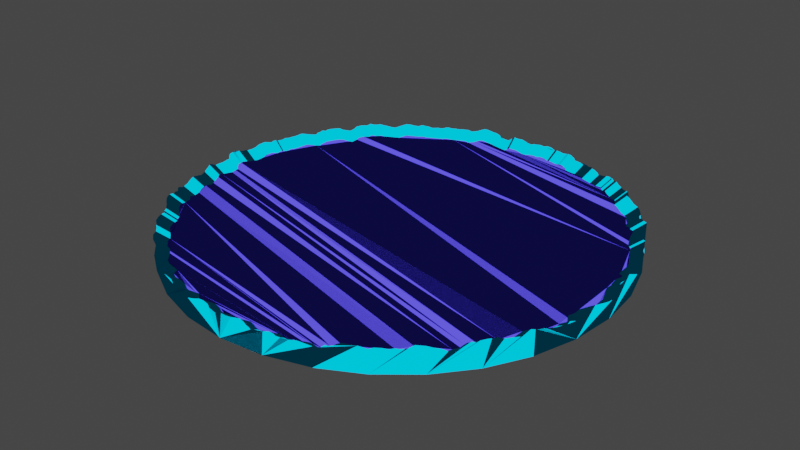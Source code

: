 # Source: EnemySpawnPoint.blend  (saved by Blender 2.91.10; exported with 4.5.12 LTS)
import bpy
from mathutils import Matrix  # noqa: F401  (used for matrix-valued properties, if any)

bpy.ops.wm.read_factory_settings(use_empty=True)
scene = bpy.context.scene
scene.name = 'Scene'

# ---- collections
col_collection = bpy.data.collections.new('Collection'); scene.collection.children.link(col_collection)

# ---- materials (node trees are filled in below, after node groups)
mat_material_001 = bpy.data.materials.new('Material.001')
mat_material_001.use_transparent_shadow = False
mat_material_001.diffuse_color = (0.0, 0.4793, 0.7991, 1.0)
mat_material_002 = bpy.data.materials.new('Material.002')
mat_material_002.use_transparent_shadow = False
mat_material_002.diffuse_color = (0.06301, 0.05127, 0.7991, 4.74e+10)

# ---- material node trees
mat_material_001.use_nodes = True; mat_material_001.node_tree.nodes.clear()
_N = mat_material_001.node_tree.nodes; _L = mat_material_001.node_tree.links
n0 = _N.new('ShaderNodeOutputMaterial'); n0.name = 'Material Output'; n0.location = (300, 300)
n1 = _N.new('ShaderNodeBsdfToon'); n1.name = 'Toon BSDF'; n1.location = (10, 300)
n1.inputs[0].default_value = (0.0, 0.4793, 0.7991, 1.0)
_L.new(n1.outputs[0], n0.inputs[0])
n0.is_active_output = True
mat_material_002.use_nodes = True; mat_material_002.node_tree.nodes.clear()
_N = mat_material_002.node_tree.nodes; _L = mat_material_002.node_tree.links
n0 = _N.new('ShaderNodeOutputMaterial'); n0.name = 'Material Output'; n0.location = (300, 300)
n1 = _N.new('ShaderNodeBsdfToon'); n1.name = 'Toon BSDF'; n1.location = (10, 300)
n1.inputs[0].default_value = (0.06301, 0.05127, 0.7991, 1.0)
_L.new(n1.outputs[0], n0.inputs[0])
n0.is_active_output = True

# ---- world
world_world = bpy.data.worlds.new('World'); scene.world = world_world
world_world.use_nodes = True; world_world.node_tree.nodes.clear()
_N = world_world.node_tree.nodes; _L = world_world.node_tree.links
n0 = _N.new('ShaderNodeOutputWorld'); n0.name = 'World Output'; n0.location = (300, 300)
n1 = _N.new('ShaderNodeBackground'); n1.name = 'Background'; n1.location = (10, 300)
n1.inputs[0].default_value = (0.05088, 0.05088, 0.05088, 1.0)
_L.new(n1.outputs[0], n0.inputs[0])
n0.is_active_output = True
world_world.color = (0.05088, 0.05088, 0.05088)
world_world.use_sun_shadow = False
world_world.sun_shadow_jitter_overblur = 0.0

# ---- meshes
me_cylinder = bpy.data.meshes.new('Cylinder')
me_cylinder.from_pydata([(0.0, 1.0, -0.05), (-0.000112, 0.9952, 0.0477), (0.1951, 0.9808, -0.05), (0.2029, 0.9788, 0.05732), (0.3827, 0.9239, -0.05), (0.3831, 0.9128, 0.05066), (0.5556, 0.8315, -0.05), (0.5622, 0.8365, 0.04728), (0.7071, 0.7071, -0.05), (0.7226, 0.709, 0.04024), (0.8315, 0.5556, -0.05), (0.8347, 0.561, 0.05612), (0.9239, 0.3827, -0.05), (0.9214, 0.3841, 0.05865), (0.9808, 0.1951, -0.05), (0.9947, 0.197, 0.04934), (1.0, 7.55e-08, -0.05), (1.009, -0.008747, 0.03796), (0.9808, -0.1951, -0.05), (0.9852, -0.198, 0.05591), (0.9239, -0.3827, -0.05), (0.9222, -0.3789, 0.05767), (0.8315, -0.5556, -0.05), (0.8234, -0.5639, 0.06331), (0.7071, -0.7071, -0.05), (0.7063, -0.7047, 0.063), (0.5556, -0.8315, -0.05), (0.5535, -0.83, 0.05081), (0.3827, -0.9239, -0.05), (0.3953, -0.9333, 0.04658), (0.1951, -0.9808, -0.05), (0.199, -0.9741, 0.04539), (-3.258e-07, -1.0, -0.05), (-0.001955, -0.9925, 0.05435), (-0.1951, -0.9808, -0.05), (-0.1904, -0.9849, 0.04759), (-0.3827, -0.9239, -0.05), (-0.4031, -0.9295, 0.05839), (-0.5556, -0.8315, -0.05), (-0.5526, -0.8305, 0.04881), (-0.7071, -0.7071, -0.05), (-0.701, -0.7029, 0.05516), (-0.8315, -0.5556, -0.05), (-0.813, -0.5583, 0.05119), (-0.9239, -0.3827, -0.05), (-0.9229, -0.3936, 0.04729), (-0.9808, -0.1951, -0.05), (-0.9824, -0.1855, 0.04455), (-1.0, 9.656e-07, -0.05), (-1.003, -0.006894, 0.0613), (-0.9808, 0.1951, -0.05), (-0.9785, 0.1989, 0.05159), (-0.9239, 0.3827, -0.05), (-0.9338, 0.389, 0.04675), (-0.8315, 0.5556, -0.05), (-0.817, 0.549, 0.04735), (-0.7071, 0.7071, -0.05), (-0.7071, 0.6987, 0.05883), (-0.5556, 0.8315, -0.05), (-0.5541, 0.8394, 0.04962), (-0.3827, 0.9239, -0.05), (-0.3781, 0.909, 0.05139), (-0.1951, 0.9808, -0.05), (-0.1886, 0.9837, 0.04611), (0.1721, 0.9811, 0.05248), (0.133, 0.9879, 0.05346), (0.1008, 1.0, 0.0522), (0.07332, 0.9994, 0.05528), (0.03683, 0.9973, 0.05228), (0.3581, 0.9261, 0.05502), (0.3171, 0.9505, 0.0449), (0.2808, 0.9604, 0.04182), (0.2493, 0.9624, 0.04428), (0.2269, 0.9745, 0.05258), (0.5243, 0.8589, 0.05556), (0.4951, 0.8746, 0.05566), (0.474, 0.8839, 0.05621), (0.4377, 0.8905, 0.04752), (0.406, 0.908, 0.03531), (0.6824, 0.7308, 0.04423), (0.6512, 0.7491, 0.05407), (0.6234, 0.773, 0.06303), (0.6173, 0.7962, 0.05495), (0.6027, 0.8107, 0.05161), (0.8146, 0.5985, 0.04924), (0.7833, 0.6165, 0.05016), (0.7641, 0.6277, 0.04272), (0.7522, 0.6545, 0.03685), (0.7454, 0.6766, 0.04122), (0.9064, 0.4146, 0.05073), (0.891, 0.4432, 0.0481), (0.8782, 0.4571, 0.05031), (0.8623, 0.4779, 0.0449), (0.8463, 0.5186, 0.05535), (0.9809, 0.2207, 0.04189), (0.9563, 0.2395, 0.04223), (0.9477, 0.2768, 0.03751), (0.9466, 0.3149, 0.03794), (0.9398, 0.3511, 0.0537), (1.008, 0.02293, 0.04183), (0.9941, 0.06458, 0.0524), (0.9837, 0.09736, 0.05342), (0.9841, 0.1374, 0.05752), (0.9911, 0.1704, 0.06465), (0.9843, -0.1579, 0.05242), (0.9819, -0.1289, 0.04716), (0.9789, -0.1002, 0.04428), (0.9882, -0.07227, 0.04051), (0.9985, -0.0445, 0.03765), (0.9289, -0.3605, 0.05515), (0.9362, -0.3283, 0.0419), (0.9568, -0.2912, 0.04188), (0.9751, -0.2541, 0.04005), (0.9886, -0.2237, 0.04365), (0.8468, -0.529, 0.0644), (0.86, -0.4965, 0.05638), (0.8776, -0.4614, 0.04618), (0.9025, -0.4389, 0.04953), (0.9142, -0.4033, 0.06269), (0.7371, -0.6788, 0.05342), (0.7621, -0.6599, 0.04288), (0.7742, -0.6337, 0.04563), (0.7847, -0.6, 0.04158), (0.8022, -0.5842, 0.05988), (0.5759, -0.8051, 0.05165), (0.6074, -0.7846, 0.04905), (0.6379, -0.7653, 0.05299), (0.6618, -0.7442, 0.05694), (0.6733, -0.7273, 0.0645), (0.4164, -0.9152, 0.04324), (0.4382, -0.9004, 0.0494), (0.4613, -0.8794, 0.05812), (0.4901, -0.8724, 0.06674), (0.5212, -0.846, 0.05812), (0.2197, -0.9621, 0.04708), (0.2541, -0.968, 0.04789), (0.2828, -0.9553, 0.04462), (0.3257, -0.9406, 0.04609), (0.3598, -0.9382, 0.05492), (0.03324, -0.9907, 0.05087), (0.07137, -0.9769, 0.05064), (0.1044, -0.9736, 0.04501), (0.1343, -0.9783, 0.03785), (0.1632, -0.9804, 0.04214), (-0.1624, -0.997, 0.05313), (-0.1335, -0.9906, 0.05682), (-0.09938, -0.9794, 0.05737), (-0.05603, -0.9908, 0.04931), (-0.02657, -0.9901, 0.03959), (-0.3695, -0.9355, 0.05105), (-0.3183, -0.9448, 0.04849), (-0.2813, -0.9577, 0.04081), (-0.2533, -0.9625, 0.0447), (-0.2214, -0.9571, 0.04883), (-0.5276, -0.8559, 0.03904), (-0.5046, -0.8702, 0.04348), (-0.4711, -0.8789, 0.04465), (-0.4427, -0.8897, 0.04969), (-0.4174, -0.9077, 0.05418), (-0.6827, -0.7201, 0.03891), (-0.6706, -0.7454, 0.03857), (-0.6358, -0.7737, 0.03935), (-0.6006, -0.7902, 0.04727), (-0.5738, -0.809, 0.05329), (-0.7959, -0.5833, 0.04398), (-0.7839, -0.6092, 0.04141), (-0.7694, -0.6335, 0.04659), (-0.7496, -0.6623, 0.04912), (-0.7161, -0.6892, 0.05675), (-0.9035, -0.4171, 0.05091), (-0.8917, -0.4437, 0.05241), (-0.8751, -0.4699, 0.05827), (-0.8705, -0.5, 0.06082), (-0.8429, -0.5333, 0.05084), (-0.9698, -0.218, 0.03805), (-0.9596, -0.2538, 0.04358), (-0.949, -0.2821, 0.0531), (-0.9433, -0.3155, 0.04839), (-0.9287, -0.364, 0.03847), (-0.9921, -0.03941, 0.05233), (-0.9847, -0.0609, 0.04599), (-0.9934, -0.09858, 0.03909), (-0.9998, -0.1375, 0.04672), (-0.9919, -0.1603, 0.05354), (-0.9862, 0.1696, 0.05584), (-0.9919, 0.1279, 0.04598), (-0.9976, 0.09526, 0.0421), (-0.9997, 0.06891, 0.04854), (-1.0, 0.03082, 0.05699), (-0.9373, 0.3629, 0.04876), (-0.9427, 0.3227, 0.04913), (-0.9532, 0.2869, 0.051), (-0.9683, 0.2504, 0.04625), (-0.973, 0.2278, 0.05112), (-0.8439, 0.5217, 0.05565), (-0.869, 0.4916, 0.05234), (-0.8837, 0.4732, 0.05002), (-0.8899, 0.4455, 0.045), (-0.9034, 0.4181, 0.04105), (-0.7264, 0.6796, 0.05703), (-0.7459, 0.6546, 0.0584), (-0.7669, 0.6293, 0.05835), (-0.7917, 0.6042, 0.0437), (-0.7914, 0.5695, 0.04259), (-0.5802, 0.8098, 0.04968), (-0.6071, 0.783, 0.05833), (-0.6182, 0.7608, 0.05537), (-0.6483, 0.7447, 0.04185), (-0.6832, 0.7227, 0.04877), (-0.4141, 0.895, 0.05145), (-0.4401, 0.8861, 0.05212), (-0.4665, 0.8754, 0.04452), (-0.4943, 0.8647, 0.04245), (-0.5223, 0.851, 0.04661), (-0.2221, 0.9726, 0.05847), (-0.2643, 0.9639, 0.06501), (-0.2947, 0.9472, 0.05246), (-0.3244, 0.9365, 0.04547), (-0.3496, 0.9289, 0.05025), (-0.02975, 0.9857, 0.04919), (-0.06769, 0.9948, 0.0537), (-0.1092, 0.9941, 0.05292), (-0.1319, 0.9834, 0.03843), (-0.156, 0.9784, 0.03743), (0.02004, 0.9981, 0.05057), (0.2154, 0.9789, 0.0563), (0.399, 0.9096, 0.04404), (0.5826, 0.8192, 0.04815), (0.7303, 0.6908, 0.04203), (0.8388, 0.5388, 0.05577), (0.9273, 0.3646, 0.05649), (0.9914, 0.1833, 0.05794), (1.004, -0.02475, 0.03551), (0.993, -0.2105, 0.04885), (0.9125, -0.392, 0.06055), (0.8161, -0.5755, 0.05909), (0.6909, -0.7184, 0.06577), (0.539, -0.8381, 0.05554), (0.3763, -0.9399, 0.05632), (0.1786, -0.9775, 0.046), (-0.01676, -0.9902, 0.04909), (-0.2076, -0.9699, 0.0489), (-0.4118, -0.9239, 0.05271), (-0.5639, -0.8183, 0.05), (-0.7074, -0.6962, 0.05544), (-0.828, -0.5438, 0.04972), (-0.9246, -0.3795, 0.04037), (-0.9873, -0.1712, 0.04742), (-1.006, 0.01054, 0.06069), (-0.9727, 0.2133, 0.04816), (-0.9182, 0.4051, 0.04372), (-0.7993, 0.5575, 0.04681), (-0.695, 0.71, 0.05301), (-0.5363, 0.848, 0.04802), (-0.3655, 0.9167, 0.05269), (-0.1724, 0.9733, 0.04119), (0.1903, 0.9809, 0.05468), (0.1492, 0.9877, 0.05258), (0.1196, 0.9906, 0.04954), (0.08879, 1.001, 0.05396), (0.05623, 0.995, 0.05139), (0.367, 0.9151, 0.05411), (0.3382, 0.9382, 0.04627), (0.2995, 0.9594, 0.04347), (0.2621, 0.9632, 0.04271), (0.236, 0.9705, 0.05212), (0.5414, 0.8478, 0.05001), (0.5074, 0.8646, 0.05145), (0.488, 0.8808, 0.05613), (0.4585, 0.8857, 0.05355), (0.42, 0.9025, 0.04146), (0.7066, 0.722, 0.04038), (0.664, 0.7416, 0.05036), (0.6337, 0.758, 0.05777), (0.6186, 0.7833, 0.06255), (0.6117, 0.8052, 0.04875), (0.8253, 0.5819, 0.05179), (0.7979, 0.6063, 0.05), (0.7738, 0.6196, 0.04819), (0.7615, 0.6381, 0.03545), (0.7508, 0.6666, 0.03756), (0.9145, 0.3966, 0.05363), (0.8978, 0.4279, 0.05128), (0.8887, 0.4533, 0.04969), (0.8703, 0.4628, 0.04832), (0.8536, 0.498, 0.05189), (0.9885, 0.2063, 0.04339), (0.9707, 0.2333, 0.04447), (0.949, 0.2575, 0.0355), (0.9475, 0.2986, 0.03637), (0.9474, 0.3323, 0.04726), (1.004, 0.005965, 0.03876), (1.001, 0.04345, 0.04778), (0.9857, 0.08258, 0.05135), (0.9867, 0.1162, 0.05459), (0.9833, 0.1577, 0.06208), (0.9798, -0.1797, 0.05502), (0.986, -0.1435, 0.05112), (0.9816, -0.1106, 0.04677), (0.9847, -0.08593, 0.04167), (0.9939, -0.05958, 0.04139), (0.9257, -0.3729, 0.05612), (0.9323, -0.3442, 0.04861), (0.9503, -0.3136, 0.04252), (0.9667, -0.2728, 0.03986), (0.9762, -0.2405, 0.04556), (0.8372, -0.5423, 0.06503), (0.8597, -0.5102, 0.06432), (0.8658, -0.4808, 0.0482), (0.8853, -0.4523, 0.04687), (0.9111, -0.4238, 0.05665), (0.7226, -0.695, 0.05912), (0.7507, -0.6685, 0.04987), (0.7695, -0.6516, 0.04565), (0.7813, -0.6163, 0.04339), (0.7943, -0.5885, 0.05205), (0.5671, -0.8138, 0.05331), (0.589, -0.7959, 0.05158), (0.623, -0.7712, 0.05257), (0.6532, -0.7544, 0.05515), (0.6654, -0.739, 0.05947), (0.4046, -0.9241, 0.04306), (0.4263, -0.9034, 0.05006), (0.4511, -0.8908, 0.05215), (0.4735, -0.8767, 0.06506), (0.5094, -0.8564, 0.0621), (0.2068, -0.9631, 0.04374), (0.2391, -0.9617, 0.04633), (0.27, -0.9608, 0.04415), (0.3013, -0.9505, 0.04235), (0.3401, -0.9403, 0.04714), (0.01301, -0.9961, 0.05602), (0.04827, -0.9827, 0.0475), (0.08697, -0.974, 0.05171), (0.1198, -0.9776, 0.04046), (0.1452, -0.9814, 0.03536), (-0.1793, -0.9947, 0.04987), (-0.1487, -0.9964, 0.05616), (-0.1184, -0.983, 0.05905), (-0.07579, -0.9798, 0.0515), (-0.04015, -0.9934, 0.04874), (-0.3885, -0.9357, 0.05271), (-0.3456, -0.94, 0.05195), (-0.2993, -0.9533, 0.0416), (-0.2635, -0.9597, 0.03972), (-0.2405, -0.9574, 0.04661), (-0.5403, -0.8429, 0.0435), (-0.5173, -0.8653, 0.04677), (-0.4848, -0.8755, 0.04602), (-0.4583, -0.8825, 0.04792), (-0.4246, -0.8962, 0.05455), (-0.692, -0.7092, 0.048), (-0.6783, -0.7309, 0.0384), (-0.6548, -0.7557, 0.04115), (-0.6161, -0.778, 0.04207), (-0.5873, -0.798, 0.05389), (-0.8006, -0.5688, 0.04707), (-0.7865, -0.5921, 0.04135), (-0.7788, -0.624, 0.04216), (-0.7623, -0.6422, 0.04902), (-0.7342, -0.6773, 0.05416), (-0.9154, -0.4089, 0.05129), (-0.8929, -0.4291, 0.04995), (-0.8813, -0.4585, 0.05242), (-0.8753, -0.4861, 0.06013), (-0.86, -0.5166, 0.05813), (-0.9773, -0.202, 0.03803), (-0.9618, -0.2372, 0.03801), (-0.9561, -0.265, 0.04594), (-0.9463, -0.2963, 0.05408), (-0.9338, -0.3393, 0.04233), (-1.001, -0.02589, 0.05991), (-0.9837, -0.04677, 0.04661), (-0.9878, -0.08158, 0.04116), (-0.9968, -0.1189, 0.0367), (-0.9967, -0.1489, 0.05192), (-0.9844, 0.1834, 0.05559), (-0.9892, 0.1474, 0.05386), (-0.9952, 0.1126, 0.04208), (-0.9995, 0.082, 0.04257), (-0.9971, 0.05058, 0.0509), (-0.9362, 0.3787, 0.04869), (-0.9413, 0.3443, 0.04703), (-0.9465, 0.3015, 0.04927), (-0.9568, 0.2664, 0.04766), (-0.9688, 0.2403, 0.05044), (-0.8308, 0.5382, 0.05503), (-0.8558, 0.5052, 0.05553), (-0.8752, 0.4869, 0.04564), (-0.8836, 0.4582, 0.04776), (-0.8913, 0.4339, 0.03908), (-0.7155, 0.6884, 0.05754), (-0.7428, 0.6666, 0.06139), (-0.7498, 0.6456, 0.05769), (-0.786, 0.6131, 0.0524), (-0.7917, 0.5864, 0.04161), (-0.5654, 0.8234, 0.04608), (-0.5963, 0.7953, 0.05618), (-0.6118, 0.7722, 0.05771), (-0.6316, 0.7522, 0.04963), (-0.6634, 0.7348, 0.04349), (-0.3905, 0.8991, 0.05465), (-0.427, 0.8878, 0.05506), (-0.4519, 0.8802, 0.04721), (-0.4804, 0.8703, 0.04521), (-0.5069, 0.8574, 0.04187), (-0.204, 0.9782, 0.05445), (-0.2485, 0.9687, 0.06371), (-0.2805, 0.9528, 0.0595), (-0.3117, 0.9425, 0.04766), (-0.3391, 0.9351, 0.04969), (-0.01127, 0.9886, 0.045), (-0.04751, 0.9903, 0.05173), (-0.0875, 0.9954, 0.05058), (-0.1212, 0.9918, 0.04493), (-0.138, 0.9781, 0.03593), (0.01904, 0.9455, 0.01332), (-5.092e-05, 0.9429, 0.0106), (0.2041, 0.9274, 0.01875), (0.1923, 0.9273, 0.01971), (0.3781, 0.8617, 0.007129), (0.363, 0.8648, 0.0134), (0.552, 0.7761, 0.01103), (0.5326, 0.7925, 0.0102), (0.692, 0.6545, 0.005226), (0.6846, 0.6716, 0.00353), (0.7948, 0.5104, 0.01824), (0.7908, 0.5314, 0.01858), (0.8786, 0.3454, 0.01893), (0.873, 0.3639, 0.02097), (0.9393, 0.1737, 0.0203), (0.9425, 0.1866, 0.01215), (0.9515, -0.02348, -0.0009472), (0.9559, -0.008315, 0.001375), (0.9408, -0.1995, 0.01169), (0.9334, -0.1876, 0.01838), (0.8646, -0.3714, 0.02278), (0.8737, -0.359, 0.02005), (0.7732, -0.5453, 0.02139), (0.7801, -0.5342, 0.02539), (0.6547, -0.6807, 0.02772), (0.6692, -0.6677, 0.0251), (0.5107, -0.794, 0.01803), (0.5244, -0.7863, 0.01355), (0.3565, -0.8905, 0.01877), (0.3745, -0.8842, 0.009536), (0.1693, -0.9261, 0.008987), (0.1886, -0.9229, 0.008414), (-0.01582, -0.9382, 0.01192), (-0.001797, -0.9404, 0.01691), (-0.1966, -0.9189, 0.01174), (-0.1803, -0.9331, 0.01049), (-0.3901, -0.8754, 0.01535), (-0.3818, -0.8807, 0.02073), (-0.5342, -0.7753, 0.01278), (-0.5235, -0.7869, 0.01165), (-0.6701, -0.6596, 0.01793), (-0.664, -0.666, 0.01767), (-0.7844, -0.5152, 0.01252), (-0.7702, -0.5289, 0.0139), (-0.8759, -0.3595, 0.003658), (-0.8743, -0.3729, 0.01021), (-0.9353, -0.1622, 0.01034), (-0.9307, -0.1757, 0.007613), (-0.9527, 0.009961, 0.02291), (-0.9503, -0.00656, 0.02349), (-0.9215, 0.2021, 0.01104), (-0.927, 0.1884, 0.01428), (-0.8699, 0.3838, 0.006831), (-0.8847, 0.3685, 0.009696), (-0.7572, 0.5281, 0.009756), (-0.7739, 0.5201, 0.01027), (-0.6584, 0.6727, 0.01563), (-0.6699, 0.6619, 0.02114), (-0.508, 0.8034, 0.0109), (-0.5249, 0.7952, 0.01242), (-0.3462, 0.8684, 0.01533), (-0.3582, 0.8612, 0.0141), (-0.1633, 0.922, 0.004434), (-0.1786, 0.9319, 0.009098), (0.1803, 0.9292, 0.01721), (0.1631, 0.9295, 0.01513), (0.1414, 0.9357, 0.01523), (0.1261, 0.9359, 0.01606), (0.1133, 0.9384, 0.01235), (0.09554, 0.9475, 0.01487), (0.08418, 0.9482, 0.01653), (0.06952, 0.9468, 0.01778), (0.05332, 0.9427, 0.0141), (0.03495, 0.9448, 0.01494), (0.3477, 0.8669, 0.01668), (0.3393, 0.8773, 0.01753), (0.3205, 0.8888, 0.009247), (0.3004, 0.9005, 0.007952), (0.2838, 0.9089, 0.006596), (0.2661, 0.9098, 0.005032), (0.2484, 0.9125, 0.005876), (0.2362, 0.9118, 0.007358), (0.2237, 0.9194, 0.01479), (0.2151, 0.9232, 0.01523), (0.513, 0.8032, 0.01279), (0.4967, 0.8137, 0.01804), (0.4808, 0.8191, 0.01416), (0.4691, 0.8286, 0.01814), (0.4624, 0.8344, 0.01859), (0.4491, 0.8374, 0.01866), (0.4344, 0.839, 0.01615), (0.4147, 0.8436, 0.01043), (0.398, 0.855, 0.004691), (0.3847, 0.8602, -0.001142), (0.6694, 0.684, 0.003662), (0.6466, 0.6923, 0.00731), (0.6292, 0.7026, 0.01312), (0.617, 0.7096, 0.01663), (0.6004, 0.7181, 0.02014), (0.5907, 0.7323, 0.02512), (0.5861, 0.742, 0.02467), (0.5848, 0.7543, 0.01747), (0.5795, 0.7628, 0.01159), (0.571, 0.768, 0.0143), (0.7819, 0.5513, 0.01447), (0.7718, 0.567, 0.01206), (0.756, 0.5743, 0.01278), (0.7421, 0.5841, 0.01293), (0.7332, 0.587, 0.01106), (0.7239, 0.5947, 0.005881), (0.7215, 0.6045, -0.001001), (0.7127, 0.62, 0.0003243), (0.7114, 0.6315, 0.0009987), (0.7062, 0.6409, 0.004461), (0.8665, 0.3757, 0.01622), (0.8588, 0.3928, 0.01347), (0.8506, 0.4053, 0.01399), (0.8442, 0.4198, 0.01098), (0.842, 0.4294, 0.01248), (0.832, 0.433, 0.01307), (0.8245, 0.4385, 0.01119), (0.817, 0.4527, 0.007944), (0.8087, 0.4717, 0.01457), (0.8018, 0.4913, 0.01785), (0.9365, 0.1954, 0.006522), (0.9293, 0.2091, 0.005094), (0.9197, 0.221, 0.007537), (0.906, 0.2268, 0.005417), (0.8991, 0.2439, -0.0009588), (0.8979, 0.2622, 0.0009444), (0.8977, 0.2828, -0.0001284), (0.8969, 0.2983, 0.001359), (0.8976, 0.3148, 0.01019), (0.8904, 0.3326, 0.01628), (0.9515, 0.005622, 0.002132), (0.9547, 0.02169, 0.005035), (0.9487, 0.04113, 0.01068), (0.9419, 0.06115, 0.01505), (0.9339, 0.07821, 0.01406), (0.932, 0.09221, 0.01602), (0.9349, 0.1101, 0.01713), (0.9324, 0.1302, 0.01991), (0.9316, 0.1494, 0.02423), (0.9391, 0.1614, 0.02666), (0.9283, -0.1703, 0.01753), (0.9326, -0.1496, 0.01507), (0.9342, -0.136, 0.01384), (0.9303, -0.1221, 0.01008), (0.93, -0.1048, 0.009721), (0.9275, -0.09497, 0.007363), (0.933, -0.08144, 0.004887), (0.9363, -0.0685, 0.003788), (0.9417, -0.05647, 0.004622), (0.946, -0.04219, 0.001082), (0.8771, -0.3533, 0.01858), (0.8801, -0.3415, 0.01766), (0.8833, -0.3261, 0.01146), (0.887, -0.311, 0.005105), (0.9003, -0.2971, 0.005691), (0.9065, -0.2759, 0.005084), (0.9159, -0.2585, 0.003171), (0.9239, -0.2408, 0.003357), (0.9249, -0.2279, 0.008573), (0.9367, -0.2119, 0.006759), (0.7932, -0.5138, 0.02702), (0.8023, -0.5012, 0.02642), (0.8145, -0.4834, 0.02634), (0.8148, -0.4704, 0.01882), (0.8204, -0.4555, 0.01107), (0.8315, -0.4371, 0.009159), (0.8388, -0.4285, 0.009814), (0.8551, -0.4158, 0.01233), (0.8632, -0.4015, 0.01908), (0.8662, -0.3821, 0.0248), (0.6846, -0.6585, 0.02142), (0.6984, -0.6431, 0.01602), (0.7112, -0.6333, 0.01265), (0.7221, -0.6252, 0.006032), (0.7291, -0.6174, 0.00866), (0.7335, -0.6004, 0.008642), (0.7403, -0.5839, 0.006516), (0.7435, -0.5685, 0.004798), (0.7525, -0.5576, 0.01472), (0.76, -0.5535, 0.02214), (0.5373, -0.771, 0.01592), (0.5457, -0.7628, 0.01434), (0.5581, -0.754, 0.01428), (0.5755, -0.7434, 0.01188), (0.5902, -0.7307, 0.01521), (0.6044, -0.7251, 0.01561), (0.6189, -0.7147, 0.01766), (0.627, -0.7051, 0.01936), (0.6304, -0.7001, 0.02175), (0.6379, -0.6891, 0.02652), (0.3834, -0.8755, 0.006203), (0.3946, -0.8671, 0.006373), (0.4039, -0.8559, 0.01284), (0.4152, -0.853, 0.01221), (0.4274, -0.844, 0.01481), (0.4371, -0.8332, 0.02047), (0.4486, -0.8307, 0.02704), (0.4644, -0.8266, 0.02864), (0.4827, -0.8114, 0.02424), (0.4938, -0.8016, 0.02047), (0.196, -0.9125, 0.006853), (0.2082, -0.9115, 0.01001), (0.2266, -0.9111, 0.009302), (0.2408, -0.9171, 0.01078), (0.2559, -0.9103, 0.007236), (0.2679, -0.905, 0.007679), (0.2855, -0.9005, 0.005528), (0.3087, -0.8912, 0.009079), (0.3222, -0.8908, 0.01007), (0.3409, -0.8889, 0.01744), (0.01238, -0.9437, 0.01848), (0.03155, -0.9386, 0.0136), (0.04579, -0.931, 0.01041), (0.06767, -0.9255, 0.01339), (0.08245, -0.9228, 0.0144), (0.09895, -0.9224, 0.008056), (0.1135, -0.9262, 0.003737), (0.1273, -0.9269, 0.00127), (0.1376, -0.9298, -0.001092), (0.1547, -0.9289, 0.005331), (-0.1698, -0.9424, 0.01266), (-0.1538, -0.9446, 0.01575), (-0.1408, -0.944, 0.01861), (-0.1264, -0.9385, 0.01924), (-0.1122, -0.9313, 0.02135), (-0.0941, -0.9279, 0.01977), (-0.07175, -0.9283, 0.0142), (-0.05303, -0.9387, 0.01213), (-0.03798, -0.9412, 0.01159), (-0.02512, -0.938, 0.00292), (-0.368, -0.8865, 0.01535), (-0.35, -0.8863, 0.01377), (-0.3274, -0.8906, 0.01463), (-0.3015, -0.8951, 0.01135), (-0.2835, -0.9032, 0.004822), (-0.2665, -0.9074, 0.004074), (-0.2496, -0.9093, 0.003036), (-0.2399, -0.9119, 0.007756), (-0.2278, -0.9071, 0.009566), (-0.2097, -0.9068, 0.01167), (-0.5118, -0.7986, 0.006625), (-0.4998, -0.8109, 0.002398), (-0.49, -0.8198, 0.009721), (-0.478, -0.8244, 0.006604), (-0.4593, -0.8294, 0.009014), (-0.4463, -0.8327, 0.007712), (-0.4342, -0.8361, 0.01081), (-0.4194, -0.843, 0.01249), (-0.4022, -0.8491, 0.01709), (-0.3954, -0.86, 0.01674), (-0.6555, -0.6719, 0.01089), (-0.6467, -0.6822, 0.002278), (-0.6426, -0.6925, 0.001791), (-0.6353, -0.7062, 0.001948), (-0.6203, -0.716, 0.004394), (-0.6023, -0.733, 0.002686), (-0.5836, -0.7371, 0.005265), (-0.569, -0.7486, 0.01019), (-0.5564, -0.7561, 0.01647), (-0.5436, -0.7665, 0.0159), (-0.7585, -0.5389, 0.01001), (-0.7539, -0.5526, 0.007077), (-0.7451, -0.5609, 0.004581), (-0.7426, -0.5772, 0.004639), (-0.7378, -0.5912, 0.005354), (-0.7289, -0.6002, 0.009549), (-0.7221, -0.6085, 0.01185), (-0.7101, -0.6275, 0.01194), (-0.6955, -0.6417, 0.01672), (-0.6783, -0.653, 0.01917), (-0.8671, -0.3875, 0.014), (-0.8559, -0.3952, 0.01364), (-0.8458, -0.4066, 0.01273), (-0.8447, -0.4204, 0.01506), (-0.8349, -0.4344, 0.01508), (-0.829, -0.4452, 0.02061), (-0.8292, -0.4606, 0.02238), (-0.8247, -0.4738, 0.02303), (-0.8147, -0.4895, 0.02049), (-0.7985, -0.5053, 0.01358), (-0.9259, -0.1914, 0.001435), (-0.9187, -0.2065, 0.001457), (-0.9112, -0.2248, 0.001424), (-0.909, -0.2405, 0.006695), (-0.9057, -0.2511, 0.008932), (-0.899, -0.2673, 0.01571), (-0.8964, -0.2808, 0.01664), (-0.8936, -0.299, 0.01125), (-0.8846, -0.3215, 0.005515), (-0.8798, -0.3449, 0.001858), (-0.9487, -0.02455, 0.02217), (-0.9399, -0.03737, 0.01499), (-0.9319, -0.04433, 0.009568), (-0.9329, -0.05773, 0.008981), (-0.9357, -0.07731, 0.004407), (-0.9411, -0.09342, 0.002441), (-0.9443, -0.1127, 0.0001767), (-0.9472, -0.1303, 0.009675), (-0.9442, -0.1411, 0.0146), (-0.9397, -0.1519, 0.01613), (-0.9326, 0.1737, 0.01807), (-0.9342, 0.1607, 0.01832), (-0.9371, 0.1396, 0.01644), (-0.9396, 0.1212, 0.008967), (-0.9428, 0.1066, 0.005279), (-0.945, 0.09022, 0.005293), (-0.9468, 0.07766, 0.005745), (-0.947, 0.06526, 0.01139), (-0.9446, 0.04789, 0.01363), (-0.9473, 0.02917, 0.0194), (-0.8869, 0.3588, 0.01154), (-0.888, 0.3438, 0.0116), (-0.8917, 0.3262, 0.009968), (-0.893, 0.3057, 0.01196), (-0.8966, 0.2856, 0.01209), (-0.903, 0.2717, 0.01373), (-0.9064, 0.2524, 0.01056), (-0.9173, 0.2372, 0.009224), (-0.9177, 0.2276, 0.0132), (-0.9218, 0.2158, 0.01384), (-0.787, 0.5099, 0.01755), (-0.7994, 0.4942, 0.01813), (-0.8107, 0.4786, 0.01802), (-0.8232, 0.4657, 0.015), (-0.8291, 0.4613, 0.008648), (-0.8371, 0.4483, 0.0128), (-0.8371, 0.4341, 0.01066), (-0.8431, 0.422, 0.008041), (-0.8444, 0.411, 0.002433), (-0.8558, 0.3961, 0.0043), (-0.6778, 0.6522, 0.01993), (-0.6882, 0.6438, 0.01944), (-0.7037, 0.6315, 0.02357), (-0.7066, 0.6201, 0.02074), (-0.7103, 0.6116, 0.02006), (-0.7265, 0.5961, 0.02069), (-0.7446, 0.5808, 0.01505), (-0.75, 0.5724, 0.006808), (-0.75, 0.5555, 0.004834), (-0.7498, 0.5395, 0.005762), (-0.5356, 0.78, 0.009066), (-0.5497, 0.7671, 0.01248), (-0.5648, 0.7534, 0.01863), (-0.5751, 0.7418, 0.02067), (-0.5796, 0.7316, 0.02008), (-0.5856, 0.7207, 0.01787), (-0.5983, 0.7126, 0.01243), (-0.6142, 0.7055, 0.005058), (-0.6285, 0.6961, 0.006614), (-0.6472, 0.6847, 0.01161), (-0.3699, 0.8518, 0.01718), (-0.3923, 0.8478, 0.01415), (-0.4045, 0.8411, 0.01757), (-0.4169, 0.8395, 0.01479), (-0.4281, 0.8338, 0.01013), (-0.4419, 0.8293, 0.007584), (-0.4551, 0.8245, 0.008245), (-0.4682, 0.8192, 0.005624), (-0.4802, 0.8123, 0.005073), (-0.4948, 0.8062, 0.009564), (-0.1932, 0.9267, 0.01699), (-0.2104, 0.9214, 0.02081), (-0.2354, 0.9177, 0.02577), (-0.2504, 0.9131, 0.027), (-0.2657, 0.9026, 0.02178), (-0.2792, 0.8974, 0.01511), (-0.2952, 0.8929, 0.01057), (-0.3073, 0.8872, 0.00849), (-0.3212, 0.8858, 0.01249), (-0.3311, 0.88, 0.01302), (-0.01062, 0.9366, 0.008046), (-0.02813, 0.9338, 0.01201), (-0.04495, 0.9382, 0.01442), (-0.06408, 0.9424, 0.01628), (-0.08285, 0.943, 0.01333), (-0.1034, 0.9417, 0.01555), (-0.1148, 0.9395, 0.007975), (-0.1249, 0.9316, 0.001821), (-0.1307, 0.9266, -0.0005511), (-0.1477, 0.9269, 0.0008725)], [], [(0, 1, 224, 68, 260, 67, 259, 66, 258, 65, 257, 64, 256, 3, 2), (2, 3, 225, 73, 265, 72, 264, 71, 263, 70, 262, 69, 261, 5, 4), (4, 5, 226, 78, 270, 77, 269, 76, 268, 75, 267, 74, 266, 7, 6), (6, 7, 227, 83, 275, 82, 274, 81, 273, 80, 272, 79, 271, 9, 8), (8, 9, 228, 88, 280, 87, 279, 86, 278, 85, 277, 84, 276, 11, 10), (10, 11, 229, 93, 285, 92, 284, 91, 283, 90, 282, 89, 281, 13, 12), (12, 13, 230, 98, 290, 97, 289, 96, 288, 95, 287, 94, 286, 15, 14), (14, 15, 231, 103, 295, 102, 294, 101, 293, 100, 292, 99, 291, 17, 16), (16, 17, 232, 108, 300, 107, 299, 106, 298, 105, 297, 104, 296, 19, 18), (18, 19, 233, 113, 305, 112, 304, 111, 303, 110, 302, 109, 301, 21, 20), (20, 21, 234, 118, 310, 117, 309, 116, 308, 115, 307, 114, 306, 23, 22), (22, 23, 235, 123, 315, 122, 314, 121, 313, 120, 312, 119, 311, 25, 24), (24, 25, 236, 128, 320, 127, 319, 126, 318, 125, 317, 124, 316, 27, 26), (26, 27, 237, 133, 325, 132, 324, 131, 323, 130, 322, 129, 321, 29, 28), (28, 29, 238, 138, 330, 137, 329, 136, 328, 135, 327, 134, 326, 31, 30), (30, 31, 239, 143, 335, 142, 334, 141, 333, 140, 332, 139, 331, 33, 32), (32, 33, 240, 148, 340, 147, 339, 146, 338, 145, 337, 144, 336, 35, 34), (34, 35, 241, 153, 345, 152, 344, 151, 343, 150, 342, 149, 341, 37, 36), (36, 37, 242, 158, 350, 157, 349, 156, 348, 155, 347, 154, 346, 39, 38), (38, 39, 243, 163, 355, 162, 354, 161, 353, 160, 352, 159, 351, 41, 40), (40, 41, 244, 168, 360, 167, 359, 166, 358, 165, 357, 164, 356, 43, 42), (42, 43, 245, 173, 365, 172, 364, 171, 363, 170, 362, 169, 361, 45, 44), (44, 45, 246, 178, 370, 177, 369, 176, 368, 175, 367, 174, 366, 47, 46), (46, 47, 247, 183, 375, 182, 374, 181, 373, 180, 372, 179, 371, 49, 48), (48, 49, 248, 188, 380, 187, 379, 186, 378, 185, 377, 184, 376, 51, 50), (50, 51, 249, 193, 385, 192, 384, 191, 383, 190, 382, 189, 381, 53, 52), (52, 53, 250, 198, 390, 197, 389, 196, 388, 195, 387, 194, 386, 55, 54), (54, 55, 251, 203, 395, 202, 394, 201, 393, 200, 392, 199, 391, 57, 56), (56, 57, 252, 208, 400, 207, 399, 206, 398, 205, 397, 204, 396, 59, 58), (58, 59, 253, 213, 405, 212, 404, 211, 403, 210, 402, 209, 401, 61, 60), (364, 172, 697, 696), (60, 61, 254, 218, 410, 217, 409, 216, 408, 215, 407, 214, 406, 63, 62), (62, 63, 255, 223, 415, 222, 414, 221, 413, 220, 412, 219, 411, 1, 0), (0, 2, 4, 6, 8, 10, 12, 14, 16, 18, 20, 22, 24, 26, 28, 30, 32, 34, 36, 38, 40, 42, 44, 46, 48, 50, 52, 54, 56, 58, 60, 62), (419, 480, 481, 482, 483, 484, 485, 486, 487, 488, 489, 416, 417, 790, 791, 792, 793, 794, 795, 796, 797, 798, 799, 478, 479, 780, 781, 782, 783, 784, 785, 786, 787, 788, 789, 476, 477, 770, 771, 772, 773, 774, 775, 776, 777, 778, 779, 474, 475, 760, 761, 762, 763, 764, 765, 766, 767, 768, 769, 472, 473, 750, 751, 752, 753, 754, 755, 756, 757, 758, 759, 470, 471, 740, 741, 742, 743, 744, 745, 746, 747, 748, 749, 468, 469, 730, 731, 732, 733, 734, 735, 736, 737, 738, 739, 466, 467, 720, 721, 722, 723, 724, 725, 726, 727, 728, 729, 464, 465, 710, 711, 712, 713, 714, 715, 716, 717, 718, 719, 462, 463, 700, 701, 702, 703, 704, 705, 706, 707, 708, 709, 460, 461, 690, 691, 692, 693, 694, 695, 696, 697, 698, 699, 458, 459, 680, 681, 682, 683, 684, 685, 686, 687, 688, 689, 456, 457, 670, 671, 672, 673, 674, 675, 676, 677, 678, 679, 454, 455, 660, 661, 662, 663, 664, 665, 666, 667, 668, 669, 452, 453, 650, 651, 652, 653, 654, 655, 656, 657, 658, 659, 450, 451, 640, 641, 642, 643, 644, 645, 646, 647, 648, 649, 448, 449, 630, 631, 632, 633, 634, 635, 636, 637, 638, 639, 446, 447, 620, 621, 622, 623, 624, 625, 626, 627, 628, 629, 444, 445, 610, 611, 612, 613, 614, 615, 616, 617, 618, 619, 442, 443, 600, 601, 602, 603, 604, 605, 606, 607, 608, 609, 440, 441, 590, 591, 592, 593, 594, 595, 596, 597, 598, 599, 438, 439, 580, 581, 582, 583, 584, 585, 586, 587, 588, 589, 436, 437, 570, 571, 572, 573, 574, 575, 576, 577, 578, 579, 434, 435, 560, 561, 562, 563, 564, 565, 566, 567, 568, 569, 432, 433, 550, 551, 552, 553, 554, 555, 556, 557, 558, 559, 430, 431, 540, 541, 542, 543, 544, 545, 546, 547, 548, 549, 428, 429, 530, 531, 532, 533, 534, 535, 536, 537, 538, 539, 426, 427, 520, 521, 522, 523, 524, 525, 526, 527, 528, 529, 424, 425, 510, 511, 512, 513, 514, 515, 516, 517, 518, 519, 422, 423, 500, 501, 502, 503, 504, 505, 506, 507, 508, 509, 420, 421, 490, 491, 492, 493, 494, 495, 496, 497, 498, 499, 418), (260, 68, 489, 488), (53, 381, 730, 469), (84, 277, 522, 521), (365, 173, 699, 698), (261, 69, 491, 490), (189, 382, 732, 731), (85, 278, 524, 523), (366, 174, 701, 700), (262, 70, 493, 492), (190, 383, 734, 733), (86, 279, 526, 525), (367, 175, 703, 702), (263, 71, 495, 494), (191, 384, 736, 735), (87, 280, 528, 527), (368, 176, 705, 704), (264, 72, 497, 496), (192, 385, 738, 737), (13, 281, 530, 429), (369, 177, 707, 706), (265, 73, 499, 498), (224, 1, 417, 416), (55, 386, 740, 471), (89, 282, 532, 531), (370, 178, 709, 708), (266, 74, 501, 500), (194, 387, 742, 741), (90, 283, 534, 533), (371, 179, 711, 710), (267, 75, 503, 502), (195, 388, 744, 743), (91, 284, 536, 535), (372, 180, 713, 712), (268, 76, 505, 504), (196, 389, 746, 745), (92, 285, 538, 537), (373, 181, 715, 714), (269, 77, 507, 506), (225, 3, 419, 418), (197, 390, 748, 747), (15, 286, 540, 431), (374, 182, 717, 716), (270, 78, 509, 508), (57, 391, 750, 473), (94, 287, 542, 541), (375, 183, 719, 718), (271, 79, 511, 510), (199, 392, 752, 751), (95, 288, 544, 543), (376, 184, 721, 720), (272, 80, 513, 512), (226, 5, 421, 420), (200, 393, 754, 753), (96, 289, 546, 545), (377, 185, 723, 722), (273, 81, 515, 514), (201, 394, 756, 755), (97, 290, 548, 547), (378, 186, 725, 724), (274, 82, 517, 516), (202, 395, 758, 757), (17, 291, 550, 433), (379, 187, 727, 726), (275, 83, 519, 518), (227, 7, 423, 422), (59, 396, 760, 475), (99, 292, 552, 551), (380, 188, 729, 728), (276, 84, 521, 520), (204, 397, 762, 761), (100, 293, 554, 553), (381, 189, 731, 730), (277, 85, 523, 522), (205, 398, 764, 763), (101, 294, 556, 555), (382, 190, 733, 732), (278, 86, 525, 524), (228, 9, 425, 424), (206, 399, 766, 765), (102, 295, 558, 557), (383, 191, 735, 734), (279, 87, 527, 526), (207, 400, 768, 767), (19, 296, 560, 435), (384, 192, 737, 736), (280, 88, 529, 528), (61, 401, 770, 477), (104, 297, 562, 561), (385, 193, 739, 738), (281, 89, 531, 530), (229, 11, 427, 426), (209, 402, 772, 771), (105, 298, 564, 563), (386, 194, 741, 740), (282, 90, 533, 532), (210, 403, 774, 773), (106, 299, 566, 565), (387, 195, 743, 742), (283, 91, 535, 534), (211, 404, 776, 775), (107, 300, 568, 567), (388, 196, 745, 744), (284, 92, 537, 536), (230, 13, 429, 428), (212, 405, 778, 777), (21, 301, 570, 437), (389, 197, 747, 746), (285, 93, 539, 538), (63, 406, 780, 479), (109, 302, 572, 571), (390, 198, 749, 748), (286, 94, 541, 540), (214, 407, 782, 781), (110, 303, 574, 573), (391, 199, 751, 750), (287, 95, 543, 542), (231, 15, 431, 430), (215, 408, 784, 783), (111, 304, 576, 575), (392, 200, 753, 752), (288, 96, 545, 544), (216, 409, 786, 785), (112, 305, 578, 577), (393, 201, 755, 754), (289, 97, 547, 546), (217, 410, 788, 787), (23, 306, 580, 439), (394, 202, 757, 756), (290, 98, 549, 548), (232, 17, 433, 432), (1, 411, 790, 417), (114, 307, 582, 581), (395, 203, 759, 758), (291, 99, 551, 550), (219, 412, 792, 791), (115, 308, 584, 583), (396, 204, 761, 760), (292, 100, 553, 552), (220, 413, 794, 793), (116, 309, 586, 585), (397, 205, 763, 762), (293, 101, 555, 554), (233, 19, 435, 434), (221, 414, 796, 795), (117, 310, 588, 587), (398, 206, 765, 764), (294, 102, 557, 556), (222, 415, 798, 797), (25, 311, 590, 441), (399, 207, 767, 766), (295, 103, 559, 558), (119, 312, 592, 591), (400, 208, 769, 768), (296, 104, 561, 560), (234, 21, 437, 436), (120, 313, 594, 593), (401, 209, 771, 770), (297, 105, 563, 562), (121, 314, 596, 595), (402, 210, 773, 772), (298, 106, 565, 564), (122, 315, 598, 597), (403, 211, 775, 774), (299, 107, 567, 566), (235, 23, 439, 438), (27, 316, 600, 443), (404, 212, 777, 776), (300, 108, 569, 568), (124, 317, 602, 601), (405, 213, 779, 778), (301, 109, 571, 570), (125, 318, 604, 603), (406, 214, 781, 780), (302, 110, 573, 572), (236, 25, 441, 440), (126, 319, 606, 605), (407, 215, 783, 782), (303, 111, 575, 574), (127, 320, 608, 607), (408, 216, 785, 784), (304, 112, 577, 576), (29, 321, 610, 445), (409, 217, 787, 786), (305, 113, 579, 578), (237, 27, 443, 442), (129, 322, 612, 611), (410, 218, 789, 788), (306, 114, 581, 580), (130, 323, 614, 613), (411, 219, 791, 790), (307, 115, 583, 582), (131, 324, 616, 615), (412, 220, 793, 792), (308, 116, 585, 584), (238, 29, 445, 444), (132, 325, 618, 617), (413, 221, 795, 794), (309, 117, 587, 586), (31, 326, 620, 447), (414, 222, 797, 796), (310, 118, 589, 588), (134, 327, 622, 621), (415, 223, 799, 798), (311, 119, 591, 590), (239, 31, 447, 446), (135, 328, 624, 623), (68, 224, 416, 489), (312, 120, 593, 592), (136, 329, 626, 625), (73, 225, 418, 499), (313, 121, 595, 594), (137, 330, 628, 627), (78, 226, 420, 509), (314, 122, 597, 596), (240, 33, 449, 448), (33, 331, 630, 449), (83, 227, 422, 519), (315, 123, 599, 598), (139, 332, 632, 631), (88, 228, 424, 529), (316, 124, 601, 600), (140, 333, 634, 633), (93, 229, 426, 539), (317, 125, 603, 602), (241, 35, 451, 450), (141, 334, 636, 635), (98, 230, 428, 549), (318, 126, 605, 604), (142, 335, 638, 637), (103, 231, 430, 559), (319, 127, 607, 606), (35, 336, 640, 451), (108, 232, 432, 569), (320, 128, 609, 608), (242, 37, 453, 452), (144, 337, 642, 641), (113, 233, 434, 579), (321, 129, 611, 610), (145, 338, 644, 643), (118, 234, 436, 589), (322, 130, 613, 612), (146, 339, 646, 645), (123, 235, 438, 599), (323, 131, 615, 614), (243, 39, 455, 454), (147, 340, 648, 647), (128, 236, 440, 609), (324, 132, 617, 616), (37, 341, 650, 453), (133, 237, 442, 619), (325, 133, 619, 618), (149, 342, 652, 651), (138, 238, 444, 629), (326, 134, 621, 620), (244, 41, 457, 456), (150, 343, 654, 653), (143, 239, 446, 639), (327, 135, 623, 622), (151, 344, 656, 655), (148, 240, 448, 649), (328, 136, 625, 624), (152, 345, 658, 657), (153, 241, 450, 659), (329, 137, 627, 626), (245, 43, 459, 458), (39, 346, 660, 455), (158, 242, 452, 669), (330, 138, 629, 628), (154, 347, 662, 661), (163, 243, 454, 679), (331, 139, 631, 630), (155, 348, 664, 663), (168, 244, 456, 689), (332, 140, 633, 632), (246, 45, 461, 460), (156, 349, 666, 665), (173, 245, 458, 699), (333, 141, 635, 634), (157, 350, 668, 667), (178, 246, 460, 709), (334, 142, 637, 636), (41, 351, 670, 457), (183, 247, 462, 719), (335, 143, 639, 638), (247, 47, 463, 462), (159, 352, 672, 671), (188, 248, 464, 729), (336, 144, 641, 640), (160, 353, 674, 673), (193, 249, 466, 739), (337, 145, 643, 642), (161, 354, 676, 675), (198, 250, 468, 749), (338, 146, 645, 644), (248, 49, 465, 464), (162, 355, 678, 677), (203, 251, 470, 759), (339, 147, 647, 646), (43, 356, 680, 459), (208, 252, 472, 769), (340, 148, 649, 648), (164, 357, 682, 681), (213, 253, 474, 779), (341, 149, 651, 650), (249, 51, 467, 466), (165, 358, 684, 683), (218, 254, 476, 789), (342, 150, 653, 652), (166, 359, 686, 685), (223, 255, 478, 799), (343, 151, 655, 654), (167, 360, 688, 687), (3, 256, 480, 419), (344, 152, 657, 656), (250, 53, 469, 468), (45, 361, 690, 461), (64, 257, 482, 481), (345, 153, 659, 658), (169, 362, 692, 691), (65, 258, 484, 483), (346, 154, 661, 660), (170, 363, 694, 693), (66, 259, 486, 485), (347, 155, 663, 662), (251, 55, 471, 470), (171, 364, 696, 695), (67, 260, 488, 487), (348, 156, 665, 664), (172, 365, 698, 697), (5, 261, 490, 421), (349, 157, 667, 666), (47, 366, 700, 463), (69, 262, 492, 491), (350, 158, 669, 668), (252, 57, 473, 472), (174, 367, 702, 701), (70, 263, 494, 493), (351, 159, 671, 670), (175, 368, 704, 703), (71, 264, 496, 495), (352, 160, 673, 672), (176, 369, 706, 705), (72, 265, 498, 497), (353, 161, 675, 674), (253, 59, 475, 474), (177, 370, 708, 707), (7, 266, 500, 423), (354, 162, 677, 676), (49, 371, 710, 465), (74, 267, 502, 501), (355, 163, 679, 678), (179, 372, 712, 711), (75, 268, 504, 503), (356, 164, 681, 680), (254, 61, 477, 476), (180, 373, 714, 713), (76, 269, 506, 505), (357, 165, 683, 682), (181, 374, 716, 715), (77, 270, 508, 507), (358, 166, 685, 684), (182, 375, 718, 717), (9, 271, 510, 425), (359, 167, 687, 686), (255, 63, 479, 478), (51, 376, 720, 467), (79, 272, 512, 511), (360, 168, 689, 688), (256, 64, 481, 480), (184, 377, 722, 721), (80, 273, 514, 513), (361, 169, 691, 690), (257, 65, 483, 482), (185, 378, 724, 723), (81, 274, 516, 515), (362, 170, 693, 692), (258, 66, 485, 484), (186, 379, 726, 725), (82, 275, 518, 517), (363, 171, 695, 694), (259, 67, 487, 486), (187, 380, 728, 727), (11, 276, 520, 427)])
me_cylinder.polygons.foreach_set('material_index', [0, 0, 0, 0, 0, 0, 0, 0, 0, 0, 0, 0, 0, 0, 0, 0, 0, 0, 0, 0, 0, 0, 0, 0, 0, 0, 0, 0, 0, 0, 0, 0, 0, 0, 1, 0, 0, 0, 0, 0, 0, 0, 0, 0, 0, 0, 0, 0, 0, 0, 0, 0, 0, 0, 0, 0, 0, 0, 0, 0, 0, 0, 0, 0, 0, 0, 0, 0, 0, 0, 0, 0, 0, 0, 0, 0, 0, 0, 0, 0, 0, 0, 0, 0, 0, 0, 0, 0, 0, 0, 0, 0, 0, 0, 0, 0, 0, 0, 0, 0, 0, 0, 0, 0, 0, 0, 0, 0, 0, 0, 0, 0, 0, 0, 0, 0, 0, 0, 0, 0, 0, 0, 0, 0, 0, 0, 0, 0, 0, 0, 0, 0, 0, 0, 0, 0, 0, 0, 0, 0, 0, 0, 0, 0, 0, 0, 0, 0, 0, 0, 0, 0, 0, 0, 0, 0, 0, 0, 0, 0, 0, 0, 0, 0, 0, 0, 0, 0, 0, 0, 0, 0, 0, 0, 0, 0, 0, 0, 0, 0, 0, 0, 0, 0, 0, 0, 0, 0, 0, 0, 0, 0, 0, 0, 0, 0, 0, 0, 0, 0, 0, 0, 0, 0, 0, 0, 0, 0, 0, 0, 0, 0, 0, 0, 0, 0, 0, 0, 0, 0, 0, 0, 0, 0, 0, 0, 0, 0, 0, 0, 0, 0, 0, 0, 0, 0, 0, 0, 0, 0, 0, 0, 0, 0, 0, 0, 0, 0, 0, 0, 0, 0, 0, 0, 0, 0, 0, 0, 0, 0, 0, 0, 0, 0, 0, 0, 0, 0, 0, 0, 0, 0, 0, 0, 0, 0, 0, 0, 0, 0, 0, 0, 0, 0, 0, 0, 0, 0, 0, 0, 0, 0, 0, 0, 0, 0, 0, 0, 0, 0, 0, 0, 0, 0, 0, 0, 0, 0, 0, 0, 0, 0, 0, 0, 0, 0, 0, 0, 0, 0, 0, 0, 0, 0, 0, 0, 0, 0, 0, 0, 0, 0, 0, 0, 0, 0, 0, 0, 0, 0, 0, 0, 0, 0, 0, 0, 0, 0, 0, 0, 0, 0, 0, 0, 0, 0, 0, 0, 0, 0, 0, 0, 0, 0, 0, 0, 0, 0, 0, 0, 0, 0, 0, 0, 0, 0, 0, 0, 0, 0, 0, 0, 0, 0, 0, 0, 0, 0, 0, 0, 0, 0, 0, 0, 0, 0, 0, 0, 0, 0, 0, 0, 0, 0, 0, 0, 0, 0, 0, 0, 0, 0, 0, 0, 0, 0, 0, 0])
_uv = me_cylinder.uv_layers.new(name='UVMap')
_uv.uv.foreach_set('vector', [1.0, 0.5, 1.0, 1.0, 0.9974, 1.0, 0.9948, 1.0, 0.9922, 1.0, 0.9896, 1.0, 0.987, 1.0, 0.9844, 1.0, 0.9818, 1.0, 0.9792, 1.0, 0.9766, 1.0, 0.974, 1.0, 0.9714, 1.0, 0.9688, 1.0, 0.9688, 0.5, 0.9688, 0.5, 0.9688, 1.0, 0.9661, 1.0, 0.9635, 1.0, 0.9609, 1.0, 0.9583, 1.0, 0.9557, 1.0, 0.9531, 1.0, 0.9505, 1.0, 0.9479, 1.0, 0.9453, 1.0, 0.9427, 1.0, 0.9401, 1.0, 0.9375, 1.0, 0.9375, 0.5, 0.9375, 0.5, 0.9375, 1.0, 0.9349, 1.0, 0.9323, 1.0, 0.9297, 1.0, 0.9271, 1.0, 0.9245, 1.0, 0.9219, 1.0, 0.9193, 1.0, 0.9167, 1.0, 0.9141, 1.0, 0.9115, 1.0, 0.9089, 1.0, 0.9062, 1.0, 0.9062, 0.5, 0.9062, 0.5, 0.9062, 1.0, 0.9036, 1.0, 0.901, 1.0, 0.8984, 1.0, 0.8958, 1.0, 0.8932, 1.0, 0.8906, 1.0, 0.888, 1.0, 0.8854, 1.0, 0.8828, 1.0, 0.8802, 1.0, 0.8776, 1.0, 0.875, 1.0, 0.875, 0.5, 0.875, 0.5, 0.875, 1.0, 0.8724, 1.0, 0.8698, 1.0, 0.8672, 1.0, 0.8646, 1.0, 0.862, 1.0, 0.8594, 1.0, 0.8568, 1.0, 0.8542, 1.0, 0.8516, 1.0, 0.849, 1.0, 0.8464, 1.0, 0.8438, 1.0, 0.8438, 0.5, 0.8438, 0.5, 0.8438, 1.0, 0.8411, 1.0, 0.8385, 1.0, 0.8359, 1.0, 0.8333, 1.0, 0.8307, 1.0, 0.8281, 1.0, 0.8255, 1.0, 0.8229, 1.0, 0.8203, 1.0, 0.8177, 1.0, 0.8151, 1.0, 0.8125, 1.0, 0.8125, 0.5, 0.8125, 0.5, 0.8125, 1.0, 0.8099, 1.0, 0.8073, 1.0, 0.8047, 1.0, 0.8021, 1.0, 0.7995, 1.0, 0.7969, 1.0, 0.7943, 1.0, 0.7917, 1.0, 0.7891, 1.0, 0.7865, 1.0, 0.7839, 1.0, 0.7812, 1.0, 0.7812, 0.5, 0.7812, 0.5, 0.7812, 1.0, 0.7786, 1.0, 0.776, 1.0, 0.7734, 1.0, 0.7708, 1.0, 0.7682, 1.0, 0.7656, 1.0, 0.763, 1.0, 0.7604, 1.0, 0.7578, 1.0, 0.7552, 1.0, 0.7526, 1.0, 0.75, 1.0, 0.75, 0.5, 0.75, 0.5, 0.75, 1.0, 0.7474, 1.0, 0.7448, 1.0, 0.7422, 1.0, 0.7396, 1.0, 0.737, 1.0, 0.7344, 1.0, 0.7318, 1.0, 0.7292, 1.0, 0.7266, 1.0, 0.724, 1.0, 0.7214, 1.0, 0.7188, 1.0, 0.7188, 0.5, 0.7188, 0.5, 0.7188, 1.0, 0.7161, 1.0, 0.7135, 1.0, 0.7109, 1.0, 0.7083, 1.0, 0.7057, 1.0, 0.7031, 1.0, 0.7005, 1.0, 0.6979, 1.0, 0.6953, 1.0, 0.6927, 1.0, 0.6901, 1.0, 0.6875, 1.0, 0.6875, 0.5, 0.6875, 0.5, 0.6875, 1.0, 0.6849, 1.0, 0.6823, 1.0, 0.6797, 1.0, 0.6771, 1.0, 0.6745, 1.0, 0.6719, 1.0, 0.6693, 1.0, 0.6667, 1.0, 0.6641, 1.0, 0.6615, 1.0, 0.6589, 1.0, 0.6562, 1.0, 0.6562, 0.5, 0.6562, 0.5, 0.6562, 1.0, 0.6536, 1.0, 0.651, 1.0, 0.6484, 1.0, 0.6458, 1.0, 0.6432, 1.0, 0.6406, 1.0, 0.638, 1.0, 0.6354, 1.0, 0.6328, 1.0, 0.6302, 1.0, 0.6276, 1.0, 0.625, 1.0, 0.625, 0.5, 0.625, 0.5, 0.625, 1.0, 0.6224, 1.0, 0.6198, 1.0, 0.6172, 1.0, 0.6146, 1.0, 0.612, 1.0, 0.6094, 1.0, 0.6068, 1.0, 0.6042, 1.0, 0.6016, 1.0, 0.599, 1.0, 0.5964, 1.0, 0.5938, 1.0, 0.5938, 0.5, 0.5938, 0.5, 0.5938, 1.0, 0.5911, 1.0, 0.5885, 1.0, 0.5859, 1.0, 0.5833, 1.0, 0.5807, 1.0, 0.5781, 1.0, 0.5755, 1.0, 0.5729, 1.0, 0.5703, 1.0, 0.5677, 1.0, 0.5651, 1.0, 0.5625, 1.0, 0.5625, 0.5, 0.5625, 0.5, 0.5625, 1.0, 0.5599, 1.0, 0.5573, 1.0, 0.5547, 1.0, 0.5521, 1.0, 0.5495, 1.0, 0.5469, 1.0, 0.5443, 1.0, 0.5417, 1.0, 0.5391, 1.0, 0.5365, 1.0, 0.5339, 1.0, 0.5312, 1.0, 0.5312, 0.5, 0.5312, 0.5, 0.5312, 1.0, 0.5286, 1.0, 0.526, 1.0, 0.5234, 1.0, 0.5208, 1.0, 0.5182, 1.0, 0.5156, 1.0, 0.513, 1.0, 0.5104, 1.0, 0.5078, 1.0, 0.5052, 1.0, 0.5026, 1.0, 0.5, 1.0, 0.5, 0.5, 0.5, 0.5, 0.5, 1.0, 0.4974, 1.0, 0.4948, 1.0, 0.4922, 1.0, 0.4896, 1.0, 0.487, 1.0, 0.4844, 1.0, 0.4818, 1.0, 0.4792, 1.0, 0.4766, 1.0, 0.474, 1.0, 0.4714, 1.0, 0.4688, 1.0, 0.4688, 0.5, 0.4688, 0.5, 0.4688, 1.0, 0.4661, 1.0, 0.4635, 1.0, 0.4609, 1.0, 0.4583, 1.0, 0.4557, 1.0, 0.4531, 1.0, 0.4505, 1.0, 0.4479, 1.0, 0.4453, 1.0, 0.4427, 1.0, 0.4401, 1.0, 0.4375, 1.0, 0.4375, 0.5, 0.4375, 0.5, 0.4375, 1.0, 0.4349, 1.0, 0.4323, 1.0, 0.4297, 1.0, 0.4271, 1.0, 0.4245, 1.0, 0.4219, 1.0, 0.4193, 1.0, 0.4167, 1.0, 0.4141, 1.0, 0.4115, 1.0, 0.4089, 1.0, 0.4062, 1.0, 0.4062, 0.5, 0.4062, 0.5, 0.4062, 1.0, 0.4036, 1.0, 0.401, 1.0, 0.3984, 1.0, 0.3958, 1.0, 0.3932, 1.0, 0.3906, 1.0, 0.388, 1.0, 0.3854, 1.0, 0.3828, 1.0, 0.3802, 1.0, 0.3776, 1.0, 0.375, 1.0, 0.375, 0.5, 0.375, 0.5, 0.375, 1.0, 0.3724, 1.0, 0.3698, 1.0, 0.3672, 1.0, 0.3646, 1.0, 0.362, 1.0, 0.3594, 1.0, 0.3568, 1.0, 0.3542, 1.0, 0.3516, 1.0, 0.349, 1.0, 0.3464, 1.0, 0.3438, 1.0, 0.3438, 0.5, 0.3438, 0.5, 0.3438, 1.0, 0.3411, 1.0, 0.3385, 1.0, 0.3359, 1.0, 0.3333, 1.0, 0.3307, 1.0, 0.3281, 1.0, 0.3255, 1.0, 0.3229, 1.0, 0.3203, 1.0, 0.3177, 1.0, 0.3151, 1.0, 0.3125, 1.0, 0.3125, 0.5, 0.3125, 0.5, 0.3125, 1.0, 0.3099, 1.0, 0.3073, 1.0, 0.3047, 1.0, 0.3021, 1.0, 0.2995, 1.0, 0.2969, 1.0, 0.2943, 1.0, 0.2917, 1.0, 0.2891, 1.0, 0.2865, 1.0, 0.2839, 1.0, 0.2812, 1.0, 0.2812, 0.5, 0.2812, 0.5, 0.2812, 1.0, 0.2786, 1.0, 0.276, 1.0, 0.2734, 1.0, 0.2708, 1.0, 0.2682, 1.0, 0.2656, 1.0, 0.263, 1.0, 0.2604, 1.0, 0.2578, 1.0, 0.2552, 1.0, 0.2526, 1.0, 0.25, 1.0, 0.25, 0.5, 0.25, 0.5, 0.25, 1.0, 0.2474, 1.0, 0.2448, 1.0, 0.2422, 1.0, 0.2396, 1.0, 0.237, 1.0, 0.2344, 1.0, 0.2318, 1.0, 0.2292, 1.0, 0.2266, 1.0, 0.224, 1.0, 0.2214, 1.0, 0.2188, 1.0, 0.2188, 0.5, 0.2188, 0.5, 0.2188, 1.0, 0.2161, 1.0, 0.2135, 1.0, 0.2109, 1.0, 0.2083, 1.0, 0.2057, 1.0, 0.2031, 1.0, 0.2005, 1.0, 0.1979, 1.0, 0.1953, 1.0, 0.1927, 1.0, 0.1901, 1.0, 0.1875, 1.0, 0.1875, 0.5, 0.1875, 0.5, 0.1875, 1.0, 0.1849, 1.0, 0.1823, 1.0, 0.1797, 1.0, 0.1771, 1.0, 0.1745, 1.0, 0.1719, 1.0, 0.1693, 1.0, 0.1667, 1.0, 0.1641, 1.0, 0.1615, 1.0, 0.1589, 1.0, 0.1562, 1.0, 0.1562, 0.5, 0.1562, 0.5, 0.1562, 1.0, 0.1536, 1.0, 0.151, 1.0, 0.1484, 1.0, 0.1458, 1.0, 0.1432, 1.0, 0.1406, 1.0, 0.138, 1.0, 0.1354, 1.0, 0.1328, 1.0, 0.1302, 1.0, 0.1276, 1.0, 0.125, 1.0, 0.125, 0.5, 0.125, 0.5, 0.125, 1.0, 0.1224, 1.0, 0.1198, 1.0, 0.1172, 1.0, 0.1146, 1.0, 0.112, 1.0, 0.1094, 1.0, 0.1068, 1.0, 0.1042, 1.0, 0.1016, 1.0, 0.09896, 1.0, 0.09635, 1.0, 0.09375, 1.0, 0.09375, 0.5, 0.09375, 0.5, 0.09375, 1.0, 0.09115, 1.0, 0.08854, 1.0, 0.08594, 1.0, 0.08333, 1.0, 0.08073, 1.0, 0.07812, 1.0, 0.07552, 1.0, 0.07292, 1.0, 0.07031, 1.0, 0.06771, 1.0, 0.0651, 1.0, 0.0625, 1.0, 0.0625, 0.5, 0.3307, 1.0, 0.3333, 1.0, 0.3333, 1.0, 0.3307, 1.0, 0.0625, 0.5, 0.0625, 1.0, 0.0599, 1.0, 0.05729, 1.0, 0.05469, 1.0, 0.05208, 1.0, 0.04948, 1.0, 0.04688, 1.0, 0.04427, 1.0, 0.04167, 1.0, 0.03906, 1.0, 0.03646, 1.0, 0.03385, 1.0, 0.03125, 1.0, 0.03125, 0.5, 0.03125, 0.5, 0.03125, 1.0, 0.02865, 1.0, 0.02604, 1.0, 0.02344, 1.0, 0.02083, 1.0, 0.01823, 1.0, 0.01562, 1.0, 0.01302, 1.0, 0.01042, 1.0, 0.007812, 1.0, 0.005208, 1.0, 0.002604, 1.0, 0.0, 1.0, 0.0, 0.5, 0.75, 0.49, 0.7968, 0.4854, 0.8418, 0.4717, 0.8833, 0.4496, 0.9197, 0.4197, 0.9496, 0.3833, 0.9717, 0.3418, 0.9854, 0.2968, 0.99, 0.25, 0.9854, 0.2032, 0.9717, 0.1582, 0.9496, 0.1167, 0.9197, 0.08029, 0.8833, 0.05045, 0.8418, 0.02827, 0.7968, 0.01461, 0.75, 0.01, 0.7032, 0.01461, 0.6582, 0.02827, 0.6167, 0.05045, 0.5803, 0.08029, 0.5504, 0.1167, 0.5283, 0.1582, 0.5146, 0.2032, 0.51, 0.25, 0.5146, 0.2968, 0.5283, 0.3418, 0.5504, 0.3833, 0.5803, 0.4197, 0.6167, 0.4496, 0.6582, 0.4717, 0.7032, 0.4854, 0.2968, 0.4854, 0.2929, 0.4858, 0.289, 0.4862, 0.2851, 0.4865, 0.2812, 0.4869, 0.2773, 0.4873, 0.2734, 0.4877, 0.2695, 0.4881, 0.2656, 0.4885, 0.2617, 0.4888, 0.2578, 0.4892, 0.2539, 0.4896, 0.25, 0.49, 0.2461, 0.4896, 0.2422, 0.4892, 0.2383, 0.4888, 0.2344, 0.4885, 0.2305, 0.4881, 0.2266, 0.4877, 0.2227, 0.4873, 0.2188, 0.4869, 0.2149, 0.4865, 0.211, 0.4862, 0.2071, 0.4858, 0.2032, 0.4854, 0.1994, 0.4843, 0.1957, 0.4831, 0.1919, 0.482, 0.1882, 0.4808, 0.1844, 0.4797, 0.1807, 0.4786, 0.1769, 0.4774, 0.1732, 0.4763, 0.1694, 0.4751, 0.1657, 0.474, 0.1619, 0.4729, 0.1582, 0.4717, 0.1547, 0.4699, 0.1512, 0.468, 0.1478, 0.4662, 0.1443, 0.4643, 0.1409, 0.4625, 0.1374, 0.4606, 0.134, 0.4588, 0.1305, 0.4569, 0.127, 0.4551, 0.1236, 0.4532, 0.1201, 0.4514, 0.1167, 0.4496, 0.1136, 0.4471, 0.1106, 0.4446, 0.1076, 0.4421, 0.1045, 0.4396, 0.1015, 0.4371, 0.09848, 0.4346, 0.09545, 0.4321, 0.09242, 0.4297, 0.08939, 0.4272, 0.08636, 0.4247, 0.08333, 0.4222, 0.08029, 0.4197, 0.07781, 0.4167, 0.07532, 0.4136, 0.07283, 0.4106, 0.07035, 0.4076, 0.06786, 0.4046, 0.06537, 0.4015, 0.06288, 0.3985, 0.0604, 0.3955, 0.05791, 0.3924, 0.05542, 0.3894, 0.05293, 0.3864, 0.05045, 0.3833, 0.0486, 0.3799, 0.04675, 0.3764, 0.0449, 0.373, 0.04305, 0.3695, 0.04121, 0.366, 0.03936, 0.3626, 0.03751, 0.3591, 0.03566, 0.3557, 0.03381, 0.3522, 0.03197, 0.3488, 0.03012, 0.3453, 0.02827, 0.3418, 0.02713, 0.3381, 0.02599, 0.3343, 0.02485, 0.3306, 0.02372, 0.3268, 0.02258, 0.3231, 0.02144, 0.3193, 0.0203, 0.3156, 0.01916, 0.3118, 0.01803, 0.3081, 0.01689, 0.3043, 0.01575, 0.3006, 0.01461, 0.2968, 0.01423, 0.2929, 0.01384, 0.289, 0.01346, 0.2851, 0.01307, 0.2812, 0.01269, 0.2773, 0.01231, 0.2734, 0.01192, 0.2695, 0.01154, 0.2656, 0.01115, 0.2617, 0.01077, 0.2578, 0.01038, 0.2539, 0.01, 0.25, 0.01038, 0.2461, 0.01077, 0.2422, 0.01115, 0.2383, 0.01154, 0.2344, 0.01192, 0.2305, 0.01231, 0.2266, 0.01269, 0.2227, 0.01307, 0.2188, 0.01346, 0.2149, 0.01384, 0.211, 0.01423, 0.2071, 0.01461, 0.2032, 0.01575, 0.1994, 0.01689, 0.1957, 0.01803, 0.1919, 0.01916, 0.1882, 0.0203, 0.1844, 0.02144, 0.1807, 0.02258, 0.1769, 0.02372, 0.1732, 0.02485, 0.1694, 0.02599, 0.1657, 0.02713, 0.1619, 0.02827, 0.1582, 0.03012, 0.1547, 0.03197, 0.1512, 0.03381, 0.1478, 0.03566, 0.1443, 0.03751, 0.1409, 0.03936, 0.1374, 0.04121, 0.134, 0.04305, 0.1305, 0.0449, 0.127, 0.04675, 0.1236, 0.0486, 0.1201, 0.05045, 0.1167, 0.05293, 0.1136, 0.05542, 0.1106, 0.05791, 0.1076, 0.0604, 0.1045, 0.06288, 0.1015, 0.06537, 0.09848, 0.06786, 0.09545, 0.07035, 0.09242, 0.07283, 0.08939, 0.07532, 0.08636, 0.07781, 0.08333, 0.08029, 0.08029, 0.08332, 0.07781, 0.08636, 0.07532, 0.08939, 0.07283, 0.09242, 0.07035, 0.09545, 0.06786, 0.09848, 0.06537, 0.1015, 0.06288, 0.1045, 0.0604, 0.1076, 0.05791, 0.1106, 0.05542, 0.1136, 0.05293, 0.1167, 0.05045, 0.1201, 0.0486, 0.1236, 0.04675, 0.127, 0.0449, 0.1305, 0.04305, 0.134, 0.04121, 0.1374, 0.03936, 0.1409, 0.03751, 0.1443, 0.03566, 0.1478, 0.03381, 0.1512, 0.03197, 0.1547, 0.03012, 0.1582, 0.02827, 0.1619, 0.02713, 0.1657, 0.02599, 0.1694, 0.02485, 0.1732, 0.02372, 0.1769, 0.02258, 0.1807, 0.02144, 0.1844, 0.0203, 0.1882, 0.01916, 0.1919, 0.01803, 0.1957, 0.01689, 0.1994, 0.01575, 0.2032, 0.01461, 0.2071, 0.01423, 0.211, 0.01384, 0.2149, 0.01346, 0.2188, 0.01307, 0.2227, 0.01269, 0.2266, 0.01231, 0.2305, 0.01192, 0.2344, 0.01154, 0.2383, 0.01115, 0.2422, 0.01077, 0.2461, 0.01038, 0.25, 0.01, 0.2539, 0.01038, 0.2578, 0.01077, 0.2617, 0.01115, 0.2656, 0.01154, 0.2695, 0.01192, 0.2734, 0.01231, 0.2773, 0.01269, 0.2812, 0.01307, 0.2851, 0.01346, 0.289, 0.01384, 0.2929, 0.01423, 0.2968, 0.01461, 0.3006, 0.01575, 0.3043, 0.01689, 0.3081, 0.01803, 0.3118, 0.01916, 0.3156, 0.0203, 0.3193, 0.02144, 0.3231, 0.02258, 0.3268, 0.02372, 0.3306, 0.02485, 0.3343, 0.02599, 0.3381, 0.02713, 0.3418, 0.02827, 0.3453, 0.03012, 0.3488, 0.03197, 0.3522, 0.03381, 0.3557, 0.03566, 0.3591, 0.03751, 0.3626, 0.03936, 0.366, 0.04121, 0.3695, 0.04305, 0.373, 0.0449, 0.3764, 0.04675, 0.3799, 0.0486, 0.3833, 0.05045, 0.3864, 0.05293, 0.3894, 0.05542, 0.3924, 0.05791, 0.3955, 0.0604, 0.3985, 0.06288, 0.4015, 0.06537, 0.4046, 0.06786, 0.4076, 0.07035, 0.4106, 0.07283, 0.4136, 0.07532, 0.4167, 0.07781, 0.4197, 0.08029, 0.4222, 0.08333, 0.4247, 0.08636, 0.4272, 0.08939, 0.4297, 0.09242, 0.4321, 0.09545, 0.4346, 0.09848, 0.4371, 0.1015, 0.4396, 0.1045, 0.4421, 0.1076, 0.4446, 0.1106, 0.4471, 0.1136, 0.4496, 0.1167, 0.4514, 0.1201, 0.4532, 0.1236, 0.4551, 0.127, 0.4569, 0.1305, 0.4588, 0.134, 0.4606, 0.1374, 0.4625, 0.1409, 0.4643, 0.1443, 0.4662, 0.1478, 0.468, 0.1512, 0.4699, 0.1547, 0.4717, 0.1582, 0.4729, 0.1619, 0.474, 0.1657, 0.4751, 0.1694, 0.4763, 0.1732, 0.4774, 0.1769, 0.4786, 0.1807, 0.4797, 0.1844, 0.4808, 0.1882, 0.482, 0.1919, 0.4831, 0.1957, 0.4843, 0.1994, 0.4854, 0.2032, 0.4858, 0.2071, 0.4862, 0.211, 0.4865, 0.2149, 0.4869, 0.2188, 0.4873, 0.2227, 0.4877, 0.2266, 0.4881, 0.2305, 0.4885, 0.2344, 0.4888, 0.2383, 0.4892, 0.2422, 0.4896, 0.2461, 0.49, 0.25, 0.4896, 0.2539, 0.4892, 0.2578, 0.4888, 0.2617, 0.4885, 0.2656, 0.4881, 0.2695, 0.4877, 0.2734, 0.4873, 0.2773, 0.4869, 0.2812, 0.4865, 0.2851, 0.4862, 0.289, 0.4858, 0.2929, 0.4854, 0.2968, 0.4843, 0.3006, 0.4831, 0.3043, 0.482, 0.3081, 0.4808, 0.3118, 0.4797, 0.3156, 0.4786, 0.3193, 0.4774, 0.3231, 0.4763, 0.3268, 0.4751, 0.3306, 0.474, 0.3343, 0.4729, 0.3381, 0.4717, 0.3418, 0.4699, 0.3453, 0.468, 0.3488, 0.4662, 0.3522, 0.4643, 0.3557, 0.4625, 0.3591, 0.4606, 0.3626, 0.4588, 0.366, 0.4569, 0.3695, 0.4551, 0.373, 0.4532, 0.3764, 0.4514, 0.3799, 0.4496, 0.3833, 0.4471, 0.3864, 0.4446, 0.3894, 0.4421, 0.3924, 0.4396, 0.3955, 0.4371, 0.3985, 0.4346, 0.4015, 0.4321, 0.4046, 0.4297, 0.4076, 0.4272, 0.4106, 0.4247, 0.4136, 0.4222, 0.4167, 0.4197, 0.4197, 0.4167, 0.4222, 0.4136, 0.4247, 0.4106, 0.4272, 0.4076, 0.4297, 0.4046, 0.4321, 0.4015, 0.4346, 0.3985, 0.4371, 0.3955, 0.4396, 0.3924, 0.4421, 0.3894, 0.4446, 0.3864, 0.4471, 0.3833, 0.4496, 0.3799, 0.4514, 0.3764, 0.4532, 0.373, 0.4551, 0.3695, 0.4569, 0.366, 0.4588, 0.3626, 0.4606, 0.3591, 0.4625, 0.3557, 0.4643, 0.3522, 0.4662, 0.3488, 0.468, 0.3453, 0.4699, 0.3418, 0.4717, 0.3381, 0.4729, 0.3343, 0.474, 0.3306, 0.4751, 0.3268, 0.4763, 0.3231, 0.4774, 0.3193, 0.4786, 0.3156, 0.4797, 0.3118, 0.4808, 0.3081, 0.482, 0.3043, 0.4831, 0.3006, 0.4843, 0.9922, 1.0, 0.9948, 1.0, 0.9948, 1.0, 0.9922, 1.0, 0.1875, 1.0, 0.1901, 1.0, 0.1901, 1.0, 0.1875, 1.0, 0.849, 1.0, 0.8516, 1.0, 0.8516, 1.0, 0.849, 1.0, 0.3359, 1.0, 0.3385, 1.0, 0.3385, 1.0, 0.3359, 1.0, 0.9401, 1.0, 0.9427, 1.0, 0.9427, 1.0, 0.9401, 1.0, 0.1927, 1.0, 0.1953, 1.0, 0.1953, 1.0, 0.1927, 1.0, 0.8542, 1.0, 0.8568, 1.0, 0.8568, 1.0, 0.8542, 1.0, 0.2839, 1.0, 0.2865, 1.0, 0.2865, 1.0, 0.2839, 1.0, 0.9453, 1.0, 0.9479, 1.0, 0.9479, 1.0, 0.9453, 1.0, 0.1979, 1.0, 0.2005, 1.0, 0.2005, 1.0, 0.1979, 1.0, 0.8594, 1.0, 0.862, 1.0, 0.862, 1.0, 0.8594, 1.0, 0.2891, 1.0, 0.2917, 1.0, 0.2917, 1.0, 0.2891, 1.0, 0.9505, 1.0, 0.9531, 1.0, 0.9531, 1.0, 0.9505, 1.0, 0.2031, 1.0, 0.2057, 1.0, 0.2057, 1.0, 0.2031, 1.0, 0.8646, 1.0, 0.8672, 1.0, 0.8672, 1.0, 0.8646, 1.0, 0.2943, 1.0, 0.2969, 1.0, 0.2969, 1.0, 0.2943, 1.0, 0.9557, 1.0, 0.9583, 1.0, 0.9583, 1.0, 0.9557, 1.0, 0.2083, 1.0, 0.2109, 1.0, 0.2109, 1.0, 0.2083, 1.0, 0.8125, 1.0, 0.8151, 1.0, 0.8151, 1.0, 0.8125, 1.0, 0.2995, 1.0, 0.3021, 1.0, 0.3021, 1.0, 0.2995, 1.0, 0.9609, 1.0, 0.9635, 1.0, 0.9635, 1.0, 0.9609, 1.0, 0.9974, 1.0, 1.0, 1.0, 1.0, 1.0, 0.9974, 1.0, 0.1562, 1.0, 0.1589, 1.0, 0.1589, 1.0, 0.1562, 1.0, 0.8177, 1.0, 0.8203, 1.0, 0.8203, 1.0, 0.8177, 1.0, 0.3047, 1.0, 0.3073, 1.0, 0.3073, 1.0, 0.3047, 1.0, 0.9089, 1.0, 0.9115, 1.0, 0.9115, 1.0, 0.9089, 1.0, 0.1615, 1.0, 0.1641, 1.0, 0.1641, 1.0, 0.1615, 1.0, 0.8229, 1.0, 0.8255, 1.0, 0.8255, 1.0, 0.8229, 1.0, 0.2526, 1.0, 0.2552, 1.0, 0.2552, 1.0, 0.2526, 1.0, 0.9141, 1.0, 0.9167, 1.0, 0.9167, 1.0, 0.9141, 1.0, 0.1667, 1.0, 0.1693, 1.0, 0.1693, 1.0, 0.1667, 1.0, 0.8281, 1.0, 0.8307, 1.0, 0.8307, 1.0, 0.8281, 1.0, 0.2578, 1.0, 0.2604, 1.0, 0.2604, 1.0, 0.2578, 1.0, 0.9193, 1.0, 0.9219, 1.0, 0.9219, 1.0, 0.9193, 1.0, 0.1719, 1.0, 0.1745, 1.0, 0.1745, 1.0, 0.1719, 1.0, 0.8333, 1.0, 0.8359, 1.0, 0.8359, 1.0, 0.8333, 1.0, 0.263, 1.0, 0.2656, 1.0, 0.2656, 1.0, 0.263, 1.0, 0.9245, 1.0, 0.9271, 1.0, 0.9271, 1.0, 0.9245, 1.0, 0.9661, 1.0, 0.9688, 1.0, 0.9688, 1.0, 0.9661, 1.0, 0.1771, 1.0, 0.1797, 1.0, 0.1797, 1.0, 0.1771, 1.0, 0.7812, 1.0, 0.7839, 1.0, 0.7839, 1.0, 0.7812, 1.0, 0.2682, 1.0, 0.2708, 1.0, 0.2708, 1.0, 0.2682, 1.0, 0.9297, 1.0, 0.9323, 1.0, 0.9323, 1.0, 0.9297, 1.0, 0.125, 1.0, 0.1276, 1.0, 0.1276, 1.0, 0.125, 1.0, 0.7865, 1.0, 0.7891, 1.0, 0.7891, 1.0, 0.7865, 1.0, 0.2734, 1.0, 0.276, 1.0, 0.276, 1.0, 0.2734, 1.0, 0.8776, 1.0, 0.8802, 1.0, 0.8802, 1.0, 0.8776, 1.0, 0.1302, 1.0, 0.1328, 1.0, 0.1328, 1.0, 0.1302, 1.0, 0.7917, 1.0, 0.7943, 1.0, 0.7943, 1.0, 0.7917, 1.0, 0.2214, 1.0, 0.224, 1.0, 0.224, 1.0, 0.2214, 1.0, 0.8828, 1.0, 0.8854, 1.0, 0.8854, 1.0, 0.8828, 1.0, 0.9349, 1.0, 0.9375, 1.0, 0.9375, 1.0, 0.9349, 1.0, 0.1354, 1.0, 0.138, 1.0, 0.138, 1.0, 0.1354, 1.0, 0.7969, 1.0, 0.7995, 1.0, 0.7995, 1.0, 0.7969, 1.0, 0.2266, 1.0, 0.2292, 1.0, 0.2292, 1.0, 0.2266, 1.0, 0.888, 1.0, 0.8906, 1.0, 0.8906, 1.0, 0.888, 1.0, 0.1406, 1.0, 0.1432, 1.0, 0.1432, 1.0, 0.1406, 1.0, 0.8021, 1.0, 0.8047, 1.0, 0.8047, 1.0, 0.8021, 1.0, 0.2318, 1.0, 0.2344, 1.0, 0.2344, 1.0, 0.2318, 1.0, 0.8932, 1.0, 0.8958, 1.0, 0.8958, 1.0, 0.8932, 1.0, 0.1458, 1.0, 0.1484, 1.0, 0.1484, 1.0, 0.1458, 1.0, 0.75, 1.0, 0.7526, 1.0, 0.7526, 1.0, 0.75, 1.0, 0.237, 1.0, 0.2396, 1.0, 0.2396, 1.0, 0.237, 1.0, 0.8984, 1.0, 0.901, 1.0, 0.901, 1.0, 0.8984, 1.0, 0.9036, 1.0, 0.9062, 1.0, 0.9062, 1.0, 0.9036, 1.0, 0.09375, 1.0, 0.09635, 1.0, 0.09635, 1.0, 0.09375, 1.0, 0.7552, 1.0, 0.7578, 1.0, 0.7578, 1.0, 0.7552, 1.0, 0.2422, 1.0, 0.2448, 1.0, 0.2448, 1.0, 0.2422, 1.0, 0.8464, 1.0, 0.849, 1.0, 0.849, 1.0, 0.8464, 1.0, 0.09896, 1.0, 0.1016, 1.0, 0.1016, 1.0, 0.09896, 1.0, 0.7604, 1.0, 0.763, 1.0, 0.763, 1.0, 0.7604, 1.0, 0.1901, 1.0, 0.1927, 1.0, 0.1927, 1.0, 0.1901, 1.0, 0.8516, 1.0, 0.8542, 1.0, 0.8542, 1.0, 0.8516, 1.0, 0.1042, 1.0, 0.1068, 1.0, 0.1068, 1.0, 0.1042, 1.0, 0.7656, 1.0, 0.7682, 1.0, 0.7682, 1.0, 0.7656, 1.0, 0.1953, 1.0, 0.1979, 1.0, 0.1979, 1.0, 0.1953, 1.0, 0.8568, 1.0, 0.8594, 1.0, 0.8594, 1.0, 0.8568, 1.0, 0.8724, 1.0, 0.875, 1.0, 0.875, 1.0, 0.8724, 1.0, 0.1094, 1.0, 0.112, 1.0, 0.112, 1.0, 0.1094, 1.0, 0.7708, 1.0, 0.7734, 1.0, 0.7734, 1.0, 0.7708, 1.0, 0.2005, 1.0, 0.2031, 1.0, 0.2031, 1.0, 0.2005, 1.0, 0.862, 1.0, 0.8646, 1.0, 0.8646, 1.0, 0.862, 1.0, 0.1146, 1.0, 0.1172, 1.0, 0.1172, 1.0, 0.1146, 1.0, 0.7188, 1.0, 0.7214, 1.0, 0.7214, 1.0, 0.7188, 1.0, 0.2057, 1.0, 0.2083, 1.0, 0.2083, 1.0, 0.2057, 1.0, 0.8672, 1.0, 0.8698, 1.0, 0.8698, 1.0, 0.8672, 1.0, 0.0625, 1.0, 0.0651, 1.0, 0.0651, 1.0, 0.0625, 1.0, 0.724, 1.0, 0.7266, 1.0, 0.7266, 1.0, 0.724, 1.0, 0.2109, 1.0, 0.2135, 1.0, 0.2135, 1.0, 0.2109, 1.0, 0.8151, 1.0, 0.8177, 1.0, 0.8177, 1.0, 0.8151, 1.0, 0.8411, 1.0, 0.8438, 1.0, 0.8438, 1.0, 0.8411, 1.0, 0.06771, 1.0, 0.07031, 1.0, 0.07031, 1.0, 0.06771, 1.0, 0.7292, 1.0, 0.7318, 1.0, 0.7318, 1.0, 0.7292, 1.0, 0.1589, 1.0, 0.1615, 1.0, 0.1615, 1.0, 0.1589, 1.0, 0.8203, 1.0, 0.8229, 1.0, 0.8229, 1.0, 0.8203, 1.0, 0.07292, 1.0, 0.07552, 1.0, 0.07552, 1.0, 0.07292, 1.0, 0.7344, 1.0, 0.737, 1.0, 0.737, 1.0, 0.7344, 1.0, 0.1641, 1.0, 0.1667, 1.0, 0.1667, 1.0, 0.1641, 1.0, 0.8255, 1.0, 0.8281, 1.0, 0.8281, 1.0, 0.8255, 1.0, 0.07812, 1.0, 0.08073, 1.0, 0.08073, 1.0, 0.07812, 1.0, 0.7396, 1.0, 0.7422, 1.0, 0.7422, 1.0, 0.7396, 1.0, 0.1693, 1.0, 0.1719, 1.0, 0.1719, 1.0, 0.1693, 1.0, 0.8307, 1.0, 0.8333, 1.0, 0.8333, 1.0, 0.8307, 1.0, 0.8099, 1.0, 0.8125, 1.0, 0.8125, 1.0, 0.8099, 1.0, 0.08333, 1.0, 0.08594, 1.0, 0.08594, 1.0, 0.08333, 1.0, 0.6875, 1.0, 0.6901, 1.0, 0.6901, 1.0, 0.6875, 1.0, 0.1745, 1.0, 0.1771, 1.0, 0.1771, 1.0, 0.1745, 1.0, 0.8359, 1.0, 0.8385, 1.0, 0.8385, 1.0, 0.8359, 1.0, 0.03125, 1.0, 0.03385, 1.0, 0.03385, 1.0, 0.03125, 1.0, 0.6927, 1.0, 0.6953, 1.0, 0.6953, 1.0, 0.6927, 1.0, 0.1797, 1.0, 0.1823, 1.0, 0.1823, 1.0, 0.1797, 1.0, 0.7839, 1.0, 0.7865, 1.0, 0.7865, 1.0, 0.7839, 1.0, 0.03646, 1.0, 0.03906, 1.0, 0.03906, 1.0, 0.03646, 1.0, 0.6979, 1.0, 0.7005, 1.0, 0.7005, 1.0, 0.6979, 1.0, 0.1276, 1.0, 0.1302, 1.0, 0.1302, 1.0, 0.1276, 1.0, 0.7891, 1.0, 0.7917, 1.0, 0.7917, 1.0, 0.7891, 1.0, 0.7786, 1.0, 0.7812, 1.0, 0.7812, 1.0, 0.7786, 1.0, 0.04167, 1.0, 0.04427, 1.0, 0.04427, 1.0, 0.04167, 1.0, 0.7031, 1.0, 0.7057, 1.0, 0.7057, 1.0, 0.7031, 1.0, 0.1328, 1.0, 0.1354, 1.0, 0.1354, 1.0, 0.1328, 1.0, 0.7943, 1.0, 0.7969, 1.0, 0.7969, 1.0, 0.7943, 1.0, 0.04688, 1.0, 0.04948, 1.0, 0.04948, 1.0, 0.04688, 1.0, 0.7083, 1.0, 0.7109, 1.0, 0.7109, 1.0, 0.7083, 1.0, 0.138, 1.0, 0.1406, 1.0, 0.1406, 1.0, 0.138, 1.0, 0.7995, 1.0, 0.8021, 1.0, 0.8021, 1.0, 0.7995, 1.0, 0.05208, 1.0, 0.05469, 1.0, 0.05469, 1.0, 0.05208, 1.0, 0.6562, 1.0, 0.6589, 1.0, 0.6589, 1.0, 0.6562, 1.0, 0.1432, 1.0, 0.1458, 1.0, 0.1458, 1.0, 0.1432, 1.0, 0.8047, 1.0, 0.8073, 1.0, 0.8073, 1.0, 0.8047, 1.0, 0.7474, 1.0, 0.75, 1.0, 0.75, 1.0, 0.7474, 1.0, 0.0, 1.0, 0.002604, 1.0, 0.002604, 1.0, 0.0, 1.0, 0.6615, 1.0, 0.6641, 1.0, 0.6641, 1.0, 0.6615, 1.0, 0.1484, 1.0, 0.151, 1.0, 0.151, 1.0, 0.1484, 1.0, 0.7526, 1.0, 0.7552, 1.0, 0.7552, 1.0, 0.7526, 1.0, 0.005208, 1.0, 0.007812, 1.0, 0.007812, 1.0, 0.005208, 1.0, 0.6667, 1.0, 0.6693, 1.0, 0.6693, 1.0, 0.6667, 1.0, 0.09635, 1.0, 0.09896, 1.0, 0.09896, 1.0, 0.09635, 1.0, 0.7578, 1.0, 0.7604, 1.0, 0.7604, 1.0, 0.7578, 1.0, 0.01042, 1.0, 0.01302, 1.0, 0.01302, 1.0, 0.01042, 1.0, 0.6719, 1.0, 0.6745, 1.0, 0.6745, 1.0, 0.6719, 1.0, 0.1016, 1.0, 0.1042, 1.0, 0.1042, 1.0, 0.1016, 1.0, 0.763, 1.0, 0.7656, 1.0, 0.7656, 1.0, 0.763, 1.0, 0.7161, 1.0, 0.7188, 1.0, 0.7188, 1.0, 0.7161, 1.0, 0.01562, 1.0, 0.01823, 1.0, 0.01823, 1.0, 0.01562, 1.0, 0.6771, 1.0, 0.6797, 1.0, 0.6797, 1.0, 0.6771, 1.0, 0.1068, 1.0, 0.1094, 1.0, 0.1094, 1.0, 0.1068, 1.0, 0.7682, 1.0, 0.7708, 1.0, 0.7708, 1.0, 0.7682, 1.0, 0.02083, 1.0, 0.02344, 1.0, 0.02344, 1.0, 0.02083, 1.0, 0.625, 1.0, 0.6276, 1.0, 0.6276, 1.0, 0.625, 1.0, 0.112, 1.0, 0.1146, 1.0, 0.1146, 1.0, 0.112, 1.0, 0.7734, 1.0, 0.776, 1.0, 0.776, 1.0, 0.7734, 1.0, 0.6302, 1.0, 0.6328, 1.0, 0.6328, 1.0, 0.6302, 1.0, 0.1172, 1.0, 0.1198, 1.0, 0.1198, 1.0, 0.1172, 1.0, 0.7214, 1.0, 0.724, 1.0, 0.724, 1.0, 0.7214, 1.0, 0.6849, 1.0, 0.6875, 1.0, 0.6875, 1.0, 0.6849, 1.0, 0.6354, 1.0, 0.638, 1.0, 0.638, 1.0, 0.6354, 1.0, 0.0651, 1.0, 0.06771, 1.0, 0.06771, 1.0, 0.0651, 1.0, 0.7266, 1.0, 0.7292, 1.0, 0.7292, 1.0, 0.7266, 1.0, 0.6406, 1.0, 0.6432, 1.0, 0.6432, 1.0, 0.6406, 1.0, 0.07031, 1.0, 0.07292, 1.0, 0.07292, 1.0, 0.07031, 1.0, 0.7318, 1.0, 0.7344, 1.0, 0.7344, 1.0, 0.7318, 1.0, 0.6458, 1.0, 0.6484, 1.0, 0.6484, 1.0, 0.6458, 1.0, 0.07552, 1.0, 0.07812, 1.0, 0.07812, 1.0, 0.07552, 1.0, 0.737, 1.0, 0.7396, 1.0, 0.7396, 1.0, 0.737, 1.0, 0.6536, 1.0, 0.6562, 1.0, 0.6562, 1.0, 0.6536, 1.0, 0.5938, 1.0, 0.5964, 1.0, 0.5964, 1.0, 0.5938, 1.0, 0.08073, 1.0, 0.08333, 1.0, 0.08333, 1.0, 0.08073, 1.0, 0.7422, 1.0, 0.7448, 1.0, 0.7448, 1.0, 0.7422, 1.0, 0.599, 1.0, 0.6016, 1.0, 0.6016, 1.0, 0.599, 1.0, 0.08594, 1.0, 0.08854, 1.0, 0.08854, 1.0, 0.08594, 1.0, 0.6901, 1.0, 0.6927, 1.0, 0.6927, 1.0, 0.6901, 1.0, 0.6042, 1.0, 0.6068, 1.0, 0.6068, 1.0, 0.6042, 1.0, 0.03385, 1.0, 0.03646, 1.0, 0.03646, 1.0, 0.03385, 1.0, 0.6953, 1.0, 0.6979, 1.0, 0.6979, 1.0, 0.6953, 1.0, 0.6224, 1.0, 0.625, 1.0, 0.625, 1.0, 0.6224, 1.0, 0.6094, 1.0, 0.612, 1.0, 0.612, 1.0, 0.6094, 1.0, 0.03906, 1.0, 0.04167, 1.0, 0.04167, 1.0, 0.03906, 1.0, 0.7005, 1.0, 0.7031, 1.0, 0.7031, 1.0, 0.7005, 1.0, 0.6146, 1.0, 0.6172, 1.0, 0.6172, 1.0, 0.6146, 1.0, 0.04427, 1.0, 0.04688, 1.0, 0.04688, 1.0, 0.04427, 1.0, 0.7057, 1.0, 0.7083, 1.0, 0.7083, 1.0, 0.7057, 1.0, 0.5625, 1.0, 0.5651, 1.0, 0.5651, 1.0, 0.5625, 1.0, 0.04948, 1.0, 0.05208, 1.0, 0.05208, 1.0, 0.04948, 1.0, 0.7109, 1.0, 0.7135, 1.0, 0.7135, 1.0, 0.7109, 1.0, 0.5911, 1.0, 0.5938, 1.0, 0.5938, 1.0, 0.5911, 1.0, 0.5677, 1.0, 0.5703, 1.0, 0.5703, 1.0, 0.5677, 1.0, 0.05469, 1.0, 0.05729, 1.0, 0.05729, 1.0, 0.05469, 1.0, 0.6589, 1.0, 0.6615, 1.0, 0.6615, 1.0, 0.6589, 1.0, 0.5729, 1.0, 0.5755, 1.0, 0.5755, 1.0, 0.5729, 1.0, 0.002604, 1.0, 0.005208, 1.0, 0.005208, 1.0, 0.002604, 1.0, 0.6641, 1.0, 0.6667, 1.0, 0.6667, 1.0, 0.6641, 1.0, 0.5781, 1.0, 0.5807, 1.0, 0.5807, 1.0, 0.5781, 1.0, 0.007812, 1.0, 0.01042, 1.0, 0.01042, 1.0, 0.007812, 1.0, 0.6693, 1.0, 0.6719, 1.0, 0.6719, 1.0, 0.6693, 1.0, 0.5599, 1.0, 0.5625, 1.0, 0.5625, 1.0, 0.5599, 1.0, 0.5833, 1.0, 0.5859, 1.0, 0.5859, 1.0, 0.5833, 1.0, 0.01302, 1.0, 0.01562, 1.0, 0.01562, 1.0, 0.01302, 1.0, 0.6745, 1.0, 0.6771, 1.0, 0.6771, 1.0, 0.6745, 1.0, 0.5312, 1.0, 0.5339, 1.0, 0.5339, 1.0, 0.5312, 1.0, 0.01823, 1.0, 0.02083, 1.0, 0.02083, 1.0, 0.01823, 1.0, 0.6797, 1.0, 0.6823, 1.0, 0.6823, 1.0, 0.6797, 1.0, 0.5365, 1.0, 0.5391, 1.0, 0.5391, 1.0, 0.5365, 1.0, 0.02344, 1.0, 0.02604, 1.0, 0.02604, 1.0, 0.02344, 1.0, 0.6276, 1.0, 0.6302, 1.0, 0.6302, 1.0, 0.6276, 1.0, 0.5286, 1.0, 0.5312, 1.0, 0.5312, 1.0, 0.5286, 1.0, 0.5417, 1.0, 0.5443, 1.0, 0.5443, 1.0, 0.5417, 1.0, 0.9948, 1.0, 0.9974, 1.0, 0.9974, 1.0, 0.9948, 1.0, 0.6328, 1.0, 0.6354, 1.0, 0.6354, 1.0, 0.6328, 1.0, 0.5469, 1.0, 0.5495, 1.0, 0.5495, 1.0, 0.5469, 1.0, 0.9635, 1.0, 0.9661, 1.0, 0.9661, 1.0, 0.9635, 1.0, 0.638, 1.0, 0.6406, 1.0, 0.6406, 1.0, 0.638, 1.0, 0.5521, 1.0, 0.5547, 1.0, 0.5547, 1.0, 0.5521, 1.0, 0.9323, 1.0, 0.9349, 1.0, 0.9349, 1.0, 0.9323, 1.0, 0.6432, 1.0, 0.6458, 1.0, 0.6458, 1.0, 0.6432, 1.0, 0.4974, 1.0, 0.5, 1.0, 0.5, 1.0, 0.4974, 1.0, 0.5, 1.0, 0.5026, 1.0, 0.5026, 1.0, 0.5, 1.0, 0.901, 1.0, 0.9036, 1.0, 0.9036, 1.0, 0.901, 1.0, 0.6484, 1.0, 0.651, 1.0, 0.651, 1.0, 0.6484, 1.0, 0.5052, 1.0, 0.5078, 1.0, 0.5078, 1.0, 0.5052, 1.0, 0.8698, 1.0, 0.8724, 1.0, 0.8724, 1.0, 0.8698, 1.0, 0.5964, 1.0, 0.599, 1.0, 0.599, 1.0, 0.5964, 1.0, 0.5104, 1.0, 0.513, 1.0, 0.513, 1.0, 0.5104, 1.0, 0.8385, 1.0, 0.8411, 1.0, 0.8411, 1.0, 0.8385, 1.0, 0.6016, 1.0, 0.6042, 1.0, 0.6042, 1.0, 0.6016, 1.0, 0.4661, 1.0, 0.4688, 1.0, 0.4688, 1.0, 0.4661, 1.0, 0.5156, 1.0, 0.5182, 1.0, 0.5182, 1.0, 0.5156, 1.0, 0.8073, 1.0, 0.8099, 1.0, 0.8099, 1.0, 0.8073, 1.0, 0.6068, 1.0, 0.6094, 1.0, 0.6094, 1.0, 0.6068, 1.0, 0.5208, 1.0, 0.5234, 1.0, 0.5234, 1.0, 0.5208, 1.0, 0.776, 1.0, 0.7786, 1.0, 0.7786, 1.0, 0.776, 1.0, 0.612, 1.0, 0.6146, 1.0, 0.6146, 1.0, 0.612, 1.0, 0.4688, 1.0, 0.4714, 1.0, 0.4714, 1.0, 0.4688, 1.0, 0.7448, 1.0, 0.7474, 1.0, 0.7474, 1.0, 0.7448, 1.0, 0.6172, 1.0, 0.6198, 1.0, 0.6198, 1.0, 0.6172, 1.0, 0.4349, 1.0, 0.4375, 1.0, 0.4375, 1.0, 0.4349, 1.0, 0.474, 1.0, 0.4766, 1.0, 0.4766, 1.0, 0.474, 1.0, 0.7135, 1.0, 0.7161, 1.0, 0.7161, 1.0, 0.7135, 1.0, 0.5651, 1.0, 0.5677, 1.0, 0.5677, 1.0, 0.5651, 1.0, 0.4792, 1.0, 0.4818, 1.0, 0.4818, 1.0, 0.4792, 1.0, 0.6823, 1.0, 0.6849, 1.0, 0.6849, 1.0, 0.6823, 1.0, 0.5703, 1.0, 0.5729, 1.0, 0.5729, 1.0, 0.5703, 1.0, 0.4844, 1.0, 0.487, 1.0, 0.487, 1.0, 0.4844, 1.0, 0.651, 1.0, 0.6536, 1.0, 0.6536, 1.0, 0.651, 1.0, 0.5755, 1.0, 0.5781, 1.0, 0.5781, 1.0, 0.5755, 1.0, 0.4036, 1.0, 0.4062, 1.0, 0.4062, 1.0, 0.4036, 1.0, 0.4896, 1.0, 0.4922, 1.0, 0.4922, 1.0, 0.4896, 1.0, 0.6198, 1.0, 0.6224, 1.0, 0.6224, 1.0, 0.6198, 1.0, 0.5807, 1.0, 0.5833, 1.0, 0.5833, 1.0, 0.5807, 1.0, 0.4375, 1.0, 0.4401, 1.0, 0.4401, 1.0, 0.4375, 1.0, 0.5885, 1.0, 0.5911, 1.0, 0.5911, 1.0, 0.5885, 1.0, 0.5859, 1.0, 0.5885, 1.0, 0.5885, 1.0, 0.5859, 1.0, 0.4427, 1.0, 0.4453, 1.0, 0.4453, 1.0, 0.4427, 1.0, 0.5573, 1.0, 0.5599, 1.0, 0.5599, 1.0, 0.5573, 1.0, 0.5339, 1.0, 0.5365, 1.0, 0.5365, 1.0, 0.5339, 1.0, 0.3724, 1.0, 0.375, 1.0, 0.375, 1.0, 0.3724, 1.0, 0.4479, 1.0, 0.4505, 1.0, 0.4505, 1.0, 0.4479, 1.0, 0.526, 1.0, 0.5286, 1.0, 0.5286, 1.0, 0.526, 1.0, 0.5391, 1.0, 0.5417, 1.0, 0.5417, 1.0, 0.5391, 1.0, 0.4531, 1.0, 0.4557, 1.0, 0.4557, 1.0, 0.4531, 1.0, 0.4948, 1.0, 0.4974, 1.0, 0.4974, 1.0, 0.4948, 1.0, 0.5443, 1.0, 0.5469, 1.0, 0.5469, 1.0, 0.5443, 1.0, 0.4583, 1.0, 0.4609, 1.0, 0.4609, 1.0, 0.4583, 1.0, 0.4635, 1.0, 0.4661, 1.0, 0.4661, 1.0, 0.4635, 1.0, 0.5495, 1.0, 0.5521, 1.0, 0.5521, 1.0, 0.5495, 1.0, 0.3411, 1.0, 0.3438, 1.0, 0.3438, 1.0, 0.3411, 1.0, 0.4062, 1.0, 0.4089, 1.0, 0.4089, 1.0, 0.4062, 1.0, 0.4323, 1.0, 0.4349, 1.0, 0.4349, 1.0, 0.4323, 1.0, 0.5547, 1.0, 0.5573, 1.0, 0.5573, 1.0, 0.5547, 1.0, 0.4115, 1.0, 0.4141, 1.0, 0.4141, 1.0, 0.4115, 1.0, 0.401, 1.0, 0.4036, 1.0, 0.4036, 1.0, 0.401, 1.0, 0.5026, 1.0, 0.5052, 1.0, 0.5052, 1.0, 0.5026, 1.0, 0.4167, 1.0, 0.4193, 1.0, 0.4193, 1.0, 0.4167, 1.0, 0.3698, 1.0, 0.3724, 1.0, 0.3724, 1.0, 0.3698, 1.0, 0.5078, 1.0, 0.5104, 1.0, 0.5104, 1.0, 0.5078, 1.0, 0.3099, 1.0, 0.3125, 1.0, 0.3125, 1.0, 0.3099, 1.0, 0.4219, 1.0, 0.4245, 1.0, 0.4245, 1.0, 0.4219, 1.0, 0.3385, 1.0, 0.3411, 1.0, 0.3411, 1.0, 0.3385, 1.0, 0.513, 1.0, 0.5156, 1.0, 0.5156, 1.0, 0.513, 1.0, 0.4271, 1.0, 0.4297, 1.0, 0.4297, 1.0, 0.4271, 1.0, 0.3073, 1.0, 0.3099, 1.0, 0.3099, 1.0, 0.3073, 1.0, 0.5182, 1.0, 0.5208, 1.0, 0.5208, 1.0, 0.5182, 1.0, 0.375, 1.0, 0.3776, 1.0, 0.3776, 1.0, 0.375, 1.0, 0.276, 1.0, 0.2786, 1.0, 0.2786, 1.0, 0.276, 1.0, 0.5234, 1.0, 0.526, 1.0, 0.526, 1.0, 0.5234, 1.0, 0.2786, 1.0, 0.2812, 1.0, 0.2812, 1.0, 0.2786, 1.0, 0.3802, 1.0, 0.3828, 1.0, 0.3828, 1.0, 0.3802, 1.0, 0.2448, 1.0, 0.2474, 1.0, 0.2474, 1.0, 0.2448, 1.0, 0.4714, 1.0, 0.474, 1.0, 0.474, 1.0, 0.4714, 1.0, 0.3854, 1.0, 0.388, 1.0, 0.388, 1.0, 0.3854, 1.0, 0.2135, 1.0, 0.2161, 1.0, 0.2161, 1.0, 0.2135, 1.0, 0.4766, 1.0, 0.4792, 1.0, 0.4792, 1.0, 0.4766, 1.0, 0.3906, 1.0, 0.3932, 1.0, 0.3932, 1.0, 0.3906, 1.0, 0.1823, 1.0, 0.1849, 1.0, 0.1849, 1.0, 0.1823, 1.0, 0.4818, 1.0, 0.4844, 1.0, 0.4844, 1.0, 0.4818, 1.0, 0.2474, 1.0, 0.25, 1.0, 0.25, 1.0, 0.2474, 1.0, 0.3958, 1.0, 0.3984, 1.0, 0.3984, 1.0, 0.3958, 1.0, 0.151, 1.0, 0.1536, 1.0, 0.1536, 1.0, 0.151, 1.0, 0.487, 1.0, 0.4896, 1.0, 0.4896, 1.0, 0.487, 1.0, 0.3438, 1.0, 0.3464, 1.0, 0.3464, 1.0, 0.3438, 1.0, 0.1198, 1.0, 0.1224, 1.0, 0.1224, 1.0, 0.1198, 1.0, 0.4922, 1.0, 0.4948, 1.0, 0.4948, 1.0, 0.4922, 1.0, 0.349, 1.0, 0.3516, 1.0, 0.3516, 1.0, 0.349, 1.0, 0.08854, 1.0, 0.09115, 1.0, 0.09115, 1.0, 0.08854, 1.0, 0.4401, 1.0, 0.4427, 1.0, 0.4427, 1.0, 0.4401, 1.0, 0.2161, 1.0, 0.2188, 1.0, 0.2188, 1.0, 0.2161, 1.0, 0.3542, 1.0, 0.3568, 1.0, 0.3568, 1.0, 0.3542, 1.0, 0.05729, 1.0, 0.0599, 1.0, 0.0599, 1.0, 0.05729, 1.0, 0.4453, 1.0, 0.4479, 1.0, 0.4479, 1.0, 0.4453, 1.0, 0.3594, 1.0, 0.362, 1.0, 0.362, 1.0, 0.3594, 1.0, 0.02604, 1.0, 0.02865, 1.0, 0.02865, 1.0, 0.02604, 1.0, 0.4505, 1.0, 0.4531, 1.0, 0.4531, 1.0, 0.4505, 1.0, 0.3646, 1.0, 0.3672, 1.0, 0.3672, 1.0, 0.3646, 1.0, 0.9688, 1.0, 0.9714, 1.0, 0.9714, 1.0, 0.9688, 1.0, 0.4557, 1.0, 0.4583, 1.0, 0.4583, 1.0, 0.4557, 1.0, 0.1849, 1.0, 0.1875, 1.0, 0.1875, 1.0, 0.1849, 1.0, 0.3125, 1.0, 0.3151, 1.0, 0.3151, 1.0, 0.3125, 1.0, 0.974, 1.0, 0.9766, 1.0, 0.9766, 1.0, 0.974, 1.0, 0.4609, 1.0, 0.4635, 1.0, 0.4635, 1.0, 0.4609, 1.0, 0.3177, 1.0, 0.3203, 1.0, 0.3203, 1.0, 0.3177, 1.0, 0.9792, 1.0, 0.9818, 1.0, 0.9818, 1.0, 0.9792, 1.0, 0.4089, 1.0, 0.4115, 1.0, 0.4115, 1.0, 0.4089, 1.0, 0.3229, 1.0, 0.3255, 1.0, 0.3255, 1.0, 0.3229, 1.0, 0.9844, 1.0, 0.987, 1.0, 0.987, 1.0, 0.9844, 1.0, 0.4141, 1.0, 0.4167, 1.0, 0.4167, 1.0, 0.4141, 1.0, 0.1536, 1.0, 0.1562, 1.0, 0.1562, 1.0, 0.1536, 1.0, 0.3281, 1.0, 0.3307, 1.0, 0.3307, 1.0, 0.3281, 1.0, 0.9896, 1.0, 0.9922, 1.0, 0.9922, 1.0, 0.9896, 1.0, 0.4193, 1.0, 0.4219, 1.0, 0.4219, 1.0, 0.4193, 1.0, 0.3333, 1.0, 0.3359, 1.0, 0.3359, 1.0, 0.3333, 1.0, 0.9375, 1.0, 0.9401, 1.0, 0.9401, 1.0, 0.9375, 1.0, 0.4245, 1.0, 0.4271, 1.0, 0.4271, 1.0, 0.4245, 1.0, 0.2812, 1.0, 0.2839, 1.0, 0.2839, 1.0, 0.2812, 1.0, 0.9427, 1.0, 0.9453, 1.0, 0.9453, 1.0, 0.9427, 1.0, 0.4297, 1.0, 0.4323, 1.0, 0.4323, 1.0, 0.4297, 1.0, 0.1224, 1.0, 0.125, 1.0, 0.125, 1.0, 0.1224, 1.0, 0.2865, 1.0, 0.2891, 1.0, 0.2891, 1.0, 0.2865, 1.0, 0.9479, 1.0, 0.9505, 1.0, 0.9505, 1.0, 0.9479, 1.0, 0.3776, 1.0, 0.3802, 1.0, 0.3802, 1.0, 0.3776, 1.0, 0.2917, 1.0, 0.2943, 1.0, 0.2943, 1.0, 0.2917, 1.0, 0.9531, 1.0, 0.9557, 1.0, 0.9557, 1.0, 0.9531, 1.0, 0.3828, 1.0, 0.3854, 1.0, 0.3854, 1.0, 0.3828, 1.0, 0.2969, 1.0, 0.2995, 1.0, 0.2995, 1.0, 0.2969, 1.0, 0.9583, 1.0, 0.9609, 1.0, 0.9609, 1.0, 0.9583, 1.0, 0.388, 1.0, 0.3906, 1.0, 0.3906, 1.0, 0.388, 1.0, 0.09115, 1.0, 0.09375, 1.0, 0.09375, 1.0, 0.09115, 1.0, 0.3021, 1.0, 0.3047, 1.0, 0.3047, 1.0, 0.3021, 1.0, 0.9062, 1.0, 0.9089, 1.0, 0.9089, 1.0, 0.9062, 1.0, 0.3932, 1.0, 0.3958, 1.0, 0.3958, 1.0, 0.3932, 1.0, 0.25, 1.0, 0.2526, 1.0, 0.2526, 1.0, 0.25, 1.0, 0.9115, 1.0, 0.9141, 1.0, 0.9141, 1.0, 0.9115, 1.0, 0.3984, 1.0, 0.401, 1.0, 0.401, 1.0, 0.3984, 1.0, 0.2552, 1.0, 0.2578, 1.0, 0.2578, 1.0, 0.2552, 1.0, 0.9167, 1.0, 0.9193, 1.0, 0.9193, 1.0, 0.9167, 1.0, 0.3464, 1.0, 0.349, 1.0, 0.349, 1.0, 0.3464, 1.0, 0.0599, 1.0, 0.0625, 1.0, 0.0625, 1.0, 0.0599, 1.0, 0.2604, 1.0, 0.263, 1.0, 0.263, 1.0, 0.2604, 1.0, 0.9219, 1.0, 0.9245, 1.0, 0.9245, 1.0, 0.9219, 1.0, 0.3516, 1.0, 0.3542, 1.0, 0.3542, 1.0, 0.3516, 1.0, 0.2656, 1.0, 0.2682, 1.0, 0.2682, 1.0, 0.2656, 1.0, 0.9271, 1.0, 0.9297, 1.0, 0.9297, 1.0, 0.9271, 1.0, 0.3568, 1.0, 0.3594, 1.0, 0.3594, 1.0, 0.3568, 1.0, 0.2708, 1.0, 0.2734, 1.0, 0.2734, 1.0, 0.2708, 1.0, 0.875, 1.0, 0.8776, 1.0, 0.8776, 1.0, 0.875, 1.0, 0.362, 1.0, 0.3646, 1.0, 0.3646, 1.0, 0.362, 1.0, 0.02865, 1.0, 0.03125, 1.0, 0.03125, 1.0, 0.02865, 1.0, 0.2188, 1.0, 0.2214, 1.0, 0.2214, 1.0, 0.2188, 1.0, 0.8802, 1.0, 0.8828, 1.0, 0.8828, 1.0, 0.8802, 1.0, 0.3672, 1.0, 0.3698, 1.0, 0.3698, 1.0, 0.3672, 1.0, 0.9714, 1.0, 0.974, 1.0, 0.974, 1.0, 0.9714, 1.0, 0.224, 1.0, 0.2266, 1.0, 0.2266, 1.0, 0.224, 1.0, 0.8854, 1.0, 0.888, 1.0, 0.888, 1.0, 0.8854, 1.0, 0.3151, 1.0, 0.3177, 1.0, 0.3177, 1.0, 0.3151, 1.0, 0.9766, 1.0, 0.9792, 1.0, 0.9792, 1.0, 0.9766, 1.0, 0.2292, 1.0, 0.2318, 1.0, 0.2318, 1.0, 0.2292, 1.0, 0.8906, 1.0, 0.8932, 1.0, 0.8932, 1.0, 0.8906, 1.0, 0.3203, 1.0, 0.3229, 1.0, 0.3229, 1.0, 0.3203, 1.0, 0.9818, 1.0, 0.9844, 1.0, 0.9844, 1.0, 0.9818, 1.0, 0.2344, 1.0, 0.237, 1.0, 0.237, 1.0, 0.2344, 1.0, 0.8958, 1.0, 0.8984, 1.0, 0.8984, 1.0, 0.8958, 1.0, 0.3255, 1.0, 0.3281, 1.0, 0.3281, 1.0, 0.3255, 1.0, 0.987, 1.0, 0.9896, 1.0, 0.9896, 1.0, 0.987, 1.0, 0.2396, 1.0, 0.2422, 1.0, 0.2422, 1.0, 0.2396, 1.0, 0.8438, 1.0, 0.8464, 1.0, 0.8464, 1.0, 0.8438, 1.0])
me_cylinder.materials.append(mat_material_001)
me_cylinder.materials.append(mat_material_002)
me_cylinder.use_remesh_fix_poles = True
me_cylinder.use_remesh_preserve_attributes = False
me_cylinder.use_mirror_vertex_groups = False
me_cylinder.update()

# ---- objects
ob_cylinder = bpy.data.objects.new('Cylinder', me_cylinder)

# ---- transforms, parenting, visibility, modifiers, constraints
ob_cylinder.location = (0.0, 0.0, 0.0)
ob_cylinder.lineart.crease_threshold = 0.0

# ---- collection membership
col_collection.objects.link(ob_cylinder)

# ---- scene / render settings (as saved in the file)
scene.frame_start = 1; scene.frame_end = 250; scene.frame_set(1)
scene.render.engine = 'BLENDER_EEVEE_NEXT'
scene.cycles.use_denoising = False
scene.cycles.samples = 128
scene.cycles.sampling_pattern = 'TABULATED_SOBOL'
scene.cycles.use_adaptive_sampling = False
scene.cycles.use_light_tree = False
scene.view_settings.view_transform = 'Filmic'
bpy.context.view_layer.update()

# ---- added for rendering (the .blend has no active camera and no usable light): camera, sun
cam_auto = bpy.data.cameras.new('AutoCamera')
cam_auto.lens = 50.0
cam_auto.sensor_width = 36.0
cam_auto.clip_end = 1000.0
ob_auto_camera = bpy.data.objects.new('AutoCamera', cam_auto)
scene.collection.objects.link(ob_auto_camera)
ob_auto_camera.location = (2.63087, -3.15464, 2.11176)
ob_auto_camera.rotation_euler = (1.09748, -7.21219e-08, 0.694738)
scene.camera = ob_auto_camera
light_auto_sun = bpy.data.lights.new('AutoSun', 'SUN')
light_auto_sun.energy = 3.0
light_auto_sun.angle = 0.0523599
ob_auto_sun = bpy.data.objects.new('AutoSun', light_auto_sun)
scene.collection.objects.link(ob_auto_sun)
ob_auto_sun.rotation_euler = (0.872665, 0.174533, 0.523599)
bpy.context.view_layer.update()
